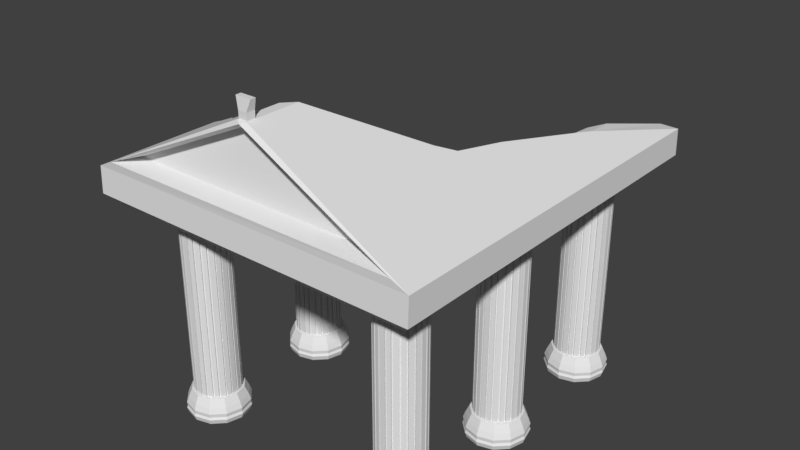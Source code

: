 # Source: Parth2.blend  (saved by Blender 2.79.0; exported with 4.5.12 LTS)
import bpy
from mathutils import Matrix  # noqa: F401  (used for matrix-valued properties, if any)

bpy.ops.wm.read_factory_settings(use_empty=True)
scene = bpy.context.scene
scene.name = 'Scene'

# ---- collections
col_collection_1 = bpy.data.collections.new('Collection 1'); scene.collection.children.link(col_collection_1)

# ---- world
world_world = bpy.data.worlds.new('World'); scene.world = world_world
world_world.color = (0.05088, 0.05088, 0.05088)
world_world.use_sun_shadow = False
world_world.sun_shadow_jitter_overblur = 0.0
world_world.cycles.sampling_method = 'MANUAL'

# ---- meshes
me_cylinder_000 = bpy.data.meshes.new('Cylinder.000')
me_cylinder_000.from_pydata([(0.6313, -0.2366, 16.48), (0.6313, -1.032, 33.54), (0.6313, -0.2366, 30.19), (1.131, -0.2366, 28.35), (1.497, -0.2366, 23.33), (1.631, -0.2366, 16.48), (1.497, -0.2366, 9.62), (1.131, -0.2366, 4.601), (0.6313, -0.2366, 2.764), (0.1313, -0.2366, 4.601), (-0.2347, -0.2366, 9.62), (-0.3687, -0.2366, 16.48), (-0.2347, -0.2366, 23.33), (0.1313, -0.2366, 28.35), (0.6313, -0.9369, 32.98), (1.233, -0.9369, 30.77), (1.674, -0.9369, 24.73), (1.835, -0.9369, 16.48), (1.674, -0.9369, 8.221), (1.233, -0.9369, 2.179), (0.6313, -0.9369, -0.0328), (0.02928, -0.9369, 2.179), (-0.4114, -0.9369, 8.221), (-0.5727, -0.9369, 16.48), (-0.4114, -0.9369, 24.73), (0.02927, -0.9369, 30.77), (0.6313, -1.328, 30.86), (1.254, -1.032, 31.26), (1.709, -1.032, 25.01), (1.876, -1.032, 16.48), (1.709, -1.032, 7.94), (1.254, -1.032, 1.693), (0.6313, -1.032, -0.5943), (0.008798, -1.032, 1.693), (-0.4469, -1.032, 7.94), (-0.6137, -1.032, 16.48), (-0.4469, -1.032, 25.01), (0.008796, -1.032, 31.26), (0.6313, -1.234, 32.59), (1.219, -1.234, 30.43), (1.649, -1.234, 24.53), (1.806, -1.234, 16.48), (1.649, -1.234, 8.42), (1.219, -1.234, 2.523), (0.6313, -1.234, 0.3644), (0.04376, -1.234, 2.523), (-0.3863, -1.234, 8.42), (-0.5438, -1.234, 16.48), (-0.3863, -1.234, 24.53), (0.04376, -1.234, 30.43), (0.6313, -1.328, 16.48), (1.156, -1.328, 28.93), (1.54, -1.328, 23.67), (1.68, -1.328, 16.48), (1.54, -1.328, 9.283), (1.156, -1.328, 4.018), (0.6313, -1.328, 2.091), (0.1067, -1.328, 4.018), (-0.2773, -1.328, 9.283), (-0.4178, -1.328, 16.48), (-0.2773, -1.328, 23.67), (0.1067, -1.328, 28.93), (0.6313, -0.5615, 32.24), (0.6313, -0.7847, 33.35), (1.247, -0.7847, 31.09), (1.206, -0.5615, 30.13), (1.697, -0.7847, 24.91), (1.627, -0.5615, 24.36), (1.862, -0.7847, 16.48), (1.781, -0.5615, 16.48), (1.697, -0.7847, 8.038), (1.627, -0.5615, 8.591), (1.247, -0.7847, 1.862), (1.206, -0.5615, 2.82), (0.6313, -0.7847, -0.399), (0.6313, -0.5615, 0.7079), (0.01592, -0.7847, 1.862), (0.05629, -0.5615, 2.82), (-0.4346, -0.7847, 8.038), (-0.3646, -0.5615, 8.591), (-0.5994, -0.7847, 16.48), (-0.5187, -0.5615, 16.48), (-0.4346, -0.7847, 24.91), (-0.3646, -0.5615, 24.36), (0.01592, -0.7847, 31.09), (0.05629, -0.5615, 30.13), (0.6313, -0.2366, 16.48), (-0.2746, -0.2366, 17.84), (-0.2104, -0.2366, 17.75), (-0.143, -0.2366, 21.2), (-0.202, -0.2366, 21.55), (-0.2263, -0.2366, 20.75), (-0.1655, -0.2366, 20.45), (-0.2028, -0.2366, 18.55), (-0.2663, -0.2366, 18.7), (-0.1541, -0.2366, 22.69), (-0.2746, -0.2366, 16.48), (0.08511, -0.2366, 25.38), (-0.01657, -0.2366, 23.99), (-0.05238, -0.2366, 23.35), (0.1318, -0.2366, 25.87), (-0.1045, -0.2366, 23.87), (0.09372, -0.2366, 26.59), (0.1775, -0.2366, 27.25), (-0.06595, -0.2366, 24.56), (0.04349, -0.2366, 26.06), (0.09372, -0.2366, 6.419), (0.1318, -0.2366, 7.134), (-0.1045, -0.2366, 9.137), (-0.05238, -0.2366, 9.659), (0.08511, -0.2366, 7.625), (0.04349, -0.2366, 6.948), (-0.06595, -0.2366, 8.448), (-0.01657, -0.2366, 9.019), (0.1793, -0.2366, 5.742), (-0.1523, -0.2366, 10.27), (-0.2104, -0.2366, 15.26), (-0.2028, -0.2366, 14.46), (-0.2746, -0.2366, 15.17), (-0.143, -0.2366, 11.81), (-0.1655, -0.2366, 12.56), (-0.202, -0.2366, 11.45), (-0.2263, -0.2366, 12.26), (-0.2663, -0.2366, 14.31), (1.279, -0.2366, 23.99), (1.314, -0.2366, 23.35), (1.177, -0.2366, 25.38), (1.13, -0.2366, 25.87), (1.168, -0.2366, 26.59), (1.416, -0.2366, 22.69), (1.085, -0.2366, 27.25), (1.367, -0.2366, 23.87), (1.328, -0.2366, 24.56), (1.219, -0.2366, 26.06), (1.472, -0.2366, 17.75), (1.465, -0.2366, 18.55), (1.405, -0.2366, 21.2), (1.537, -0.2366, 16.48), (1.537, -0.2366, 17.84), (1.428, -0.2366, 20.45), (1.464, -0.2366, 21.55), (1.488, -0.2366, 20.75), (1.528, -0.2366, 18.7), (0.9408, -0.2366, 4.749), (0.7913, -0.2366, 4.2), (0.7286, -0.2366, 4.087), (0.7217, -0.2366, 4.967), (0.9189, -0.2366, 5.582), (0.78, -0.2366, 5.072), (0.9993, -0.2366, 5.082), (0.9732, -0.2366, 5.891), (0.6313, -0.2366, 4.087), (1.083, -0.2366, 5.745), (1.177, -0.2366, 7.625), (1.314, -0.2366, 9.659), (1.279, -0.2366, 9.019), (1.13, -0.2366, 7.134), (1.414, -0.2366, 10.28), (1.168, -0.2366, 6.419), (1.367, -0.2366, 9.137), (1.328, -0.2366, 8.448), (1.219, -0.2366, 6.948), (0.5404, -0.2366, 4.967), (0.3212, -0.2366, 4.749), (0.3431, -0.2366, 5.582), (0.5335, -0.2366, 4.087), (0.4707, -0.2366, 4.2), (0.2888, -0.2366, 5.891), (0.482, -0.2366, 5.072), (0.2627, -0.2366, 5.082), (1.464, -0.2366, 11.45), (1.472, -0.2366, 15.26), (1.537, -0.2366, 15.17), (1.405, -0.2366, 11.81), (1.465, -0.2366, 14.46), (1.428, -0.2366, 12.56), (1.488, -0.2366, 12.26), (1.528, -0.2366, 14.31), (0.5335, -0.2366, 28.92), (0.4707, -0.2366, 28.81), (0.2888, -0.2366, 27.12), (0.2627, -0.2366, 27.93), (0.3431, -0.2366, 27.42), (0.3212, -0.2366, 28.26), (0.482, -0.2366, 27.94), (0.5404, -0.2366, 28.04), (0.6313, -0.2366, 28.92), (0.7913, -0.2366, 28.81), (0.7286, -0.2366, 28.92), (0.7217, -0.2366, 28.04), (0.9993, -0.2366, 27.93), (0.9189, -0.2366, 27.42), (0.9408, -0.2366, 28.26), (0.78, -0.2366, 27.93), (0.9732, -0.2366, 27.12), (0.3431, 2.926, 27.42), (0.5404, 3.06, 28.04), (1.489, 3.089, 20.71), (1.488, 3.091, 20.75), (0.5335, 3.108, 28.92), (1.464, 3.127, 21.55), (0.1318, 2.73, 25.87), (0.08511, 2.678, 25.38), (0.482, 3.025, 27.94), (0.7217, 3.148, 28.04), (0.4707, 3.071, 28.81), (0.2888, 2.881, 27.12), (0.3212, 2.965, 28.26), (0.9189, 3.209, 27.42), (0.9732, 3.217, 27.12), (1.219, 3.274, 26.06), (1.177, 3.214, 25.38), (0.78, 3.171, 27.94), (0.7913, 3.228, 28.81), (0.04349, 2.698, 26.06), (1.405, 3.077, 21.2), (0.2627, 2.917, 27.93), (0.9408, 3.269, 28.26), (1.314, 3.16, 23.35), (1.13, 3.22, 25.87), (1.483, 3.087, 20.72), (1.415, 3.062, 20.85), (1.279, 3.181, 23.99), (1.328, 3.239, 24.56), (1.168, 3.281, 26.59), (0.7286, 3.204, 28.92), (0.09372, 2.754, 26.59), (1.367, 3.217, 23.87), (0.9993, 3.278, 27.93), (-0.1082, 2.488, 23.78), (-0.1045, 2.495, 23.87), (-0.06595, 2.555, 24.56), (-0.01657, 2.545, 23.99), (-0.03588, 2.515, 23.64), (-0.09274, 2.494, 23.75), (1.328, 3.481, 8.448), (1.279, 3.446, 9.019), (0.2627, 3.275, 5.082), (1.367, 3.468, 9.137), (1.405, 3.384, 11.81), (1.428, 3.364, 12.56), (0.482, 3.343, 5.072), (1.528, 3.332, 14.31), (1.528, 3.174, 18.7), (1.472, 3.28, 15.26), (-0.06595, 3.053, 8.448), (0.09372, 3.175, 6.419), (0.78, 3.435, 5.072), (1.465, 3.307, 14.46), (1.219, 3.502, 6.948), (0.08511, 3.129, 7.625), (0.9408, 3.496, 4.749), (0.04349, 3.141, 6.948), (1.428, 3.08, 20.45), (-0.2663, 2.623, 18.7), (-0.2263, 2.561, 20.75), (-0.1045, 3.017, 9.137), (-0.05238, 3.014, 9.659), (-0.143, 2.571, 21.2), (0.7913, 3.47, 4.2), (-0.202, 2.54, 21.55), (-0.2663, 2.781, 14.31), (0.5404, 3.365, 4.967), (0.9189, 3.459, 5.582), (1.177, 3.465, 7.625), (1.13, 3.468, 7.134), (-0.2746, 2.747, 15.17), (-0.2746, 2.651, 17.84), (0.4707, 3.371, 4.2), (0.2888, 3.254, 5.891), (0.9732, 3.465, 5.891), (1.314, 3.434, 9.659), (1.464, 3.415, 11.45), (-0.2028, 2.648, 18.55), (1.168, 3.505, 6.419), (0.7286, 3.454, 4.087), (0.1318, 3.161, 7.134), (0.7217, 3.421, 4.967), (1.488, 3.394, 12.26), (0.5335, 3.394, 4.087), (0.3212, 3.305, 4.749), (0.3431, 3.282, 5.582), (-0.2028, 2.795, 14.46), (0.9993, 3.502, 5.082), (1.537, 3.304, 15.17), (-0.1655, 2.875, 12.56), (-0.1655, 2.591, 20.45), (-0.01657, 3.048, 9.019), (1.465, 3.16, 18.55), (-0.143, 2.909, 11.81), (-0.2104, 2.764, 15.26), (-0.05238, 2.521, 23.35), (-0.2263, 2.867, 12.26), (1.472, 3.191, 17.75), (-0.202, 2.903, 11.45), (-0.2104, 2.674, 17.75), (1.537, 3.207, 17.84), (-2.968, 8.436, -54.22), (-8.049, 8.388, 41.86), (-6.74, 7.48, 10.18), (-3.108, 11.23, -66.6), (-1.017, 9.266, -49.54), (0.8556, 7.443, -40.49), (2.09, 7.866, -31.24), (-7.975, 9.025, 71.0), (-8.869, 9.216, -78.81), (-3.615, 11.65, -74.12), (1.639, 9.216, -78.81), (-10.32, 8.736, 122.4), (-9.66, 9.036, -88.26), (-10.32, 8.736, -87.98), (2.419, 9.041, -88.54), (3.094, 8.716, -88.0), (-10.32, 7.687, -88.6), (-9.904, 7.268, -83.1), (-9.904, 7.268, 117.6), (-10.32, 7.687, 123.1), (3.094, 7.687, -88.61), (2.674, 7.268, -83.1), (-3.813, 11.9, -81.62), (-3.417, 11.9, -81.62), (-3.615, 11.83, -83.38), (-3.443, 12.17, -81.07), (-3.443, 11.83, -81.07), (-3.443, 11.83, -76.37), (-3.443, 12.17, -76.37), (-3.786, 11.83, -81.07), (-3.786, 12.17, -81.07), (-3.786, 11.83, -76.37), (-3.786, 12.17, -76.37), (-3.302, 12.6, -77.27), (-3.926, 12.6, -77.27), (-3.302, 12.6, -80.17), (-3.926, 12.6, -80.17), (-6.894, 10.4, -14.11), (-3.813, 11.9, -52.07), (-3.431, 11.9, -57.86), (-7.392, 10.16, -6.136), (-6.636, 7.268, -0.06534), (-3.157, 11.77, -66.24), (-3.417, 11.9, -58.32), (-1.816, 11.11, -56.38), (0.9789, 9.748, -35.97), (1.518, 9.485, -32.64), (1.915, 9.291, -28.75), (3.094, 8.715, -18.08), (3.094, 8.254, -19.49), (-8.719, 9.515, 64.16), (-8.886, 9.434, 71.51), (-8.454, 9.312, 77.72), (-7.775, 9.973, 18.99), (-6.937, 7.268, 76.39), (-8.654, 7.994, 122.9), (-9.595, 8.736, 122.4), (-9.613, 8.748, 122.5), (-9.612, 8.75, 122.4), (-8.651, 9.217, 90.93), (-6.739, 7.268, 103.3), (-7.3, 7.268, 114.6), (-6.61, 7.268, 97.7), (-8.616, 7.687, 123.1), (-7.862, 7.268, 117.6), (0.02606, 10.21, -51.48), (0.3106, 10.07, -39.72), (0.0601, 9.297, -42.59), (-3.119, 10.16, -45.26), (-3.425, 9.653, -32.0), (-3.576, 9.317, -25.53), (-0.509, 7.735, -34.14), (-0.674, 8.008, -34.11), (-2.23, 9.461, -40.71), (-0.09929, 10.28, -53.67), (-1.325, 10.87, -52.44), (-0.5783, 9.604, -46.18), (-0.1932, 9.143, -44.46), (-4.81, 7.268, -22.42), (-5.157, 7.268, -13.25), (-3.209, 7.268, -31.34), (-1.906, 7.268, -48.83), (-1.544, 7.268, -45.48), (-0.9387, 7.343, -39.6), (-0.4484, 7.607, -34.06), (-0.3334, 7.413, -34.4), (-0.3312, 7.445, -34.18), (-0.3111, 7.415, -34.19), (-7.356, 8.634, 14.79), (-7.64, 8.601, 47.29), (-7.666, 8.604, 51.92), (-7.298, 8.169, 23.09), (-7.074, 7.676, 26.75), (-7.04, 7.268, 34.56), (-6.68, 7.268, 23.28), (-7.463, 7.268, 50.29), (-7.565, 8.361, 69.38), (-7.627, 8.39, 64.59), (-7.435, 7.268, 69.28), (-6.984, 7.268, 73.38), (-6.993, 7.297, 72.73), (-6.744, 7.354, 88.97), (-6.743, 7.352, 88.94), (-6.963, 7.303, 74.69), (-6.743, 7.353, 88.96), (-8.235, -0.2366, 90.51), (-8.235, -1.032, 107.6), (-8.235, -0.2366, 104.2), (-7.735, -0.2366, 102.4), (-7.369, -0.2366, 97.37), (-7.235, -0.2366, 90.51), (-7.369, -0.2366, 83.66), (-7.735, -0.2366, 78.64), (-8.235, -0.2366, 76.8), (-8.735, -0.2366, 78.64), (-9.101, -0.2366, 83.66), (-9.235, -0.2366, 90.51), (-9.101, -0.2366, 97.37), (-8.735, -0.2366, 102.4), (-8.235, -0.9369, 107.0), (-7.633, -0.9369, 104.8), (-7.192, -0.9369, 98.77), (-7.031, -0.9369, 90.51), (-7.192, -0.9369, 82.26), (-7.633, -0.9369, 76.22), (-8.235, -0.9369, 74.0), (-8.837, -0.9369, 76.22), (-9.278, -0.9369, 82.26), (-9.439, -0.9369, 90.51), (-9.278, -0.9369, 98.77), (-8.837, -0.9369, 104.8), (-8.235, -1.328, 104.9), (-7.613, -1.032, 105.3), (-7.157, -1.032, 99.05), (-6.99, -1.032, 90.51), (-7.157, -1.032, 81.98), (-7.613, -1.032, 75.73), (-8.235, -1.032, 73.44), (-8.858, -1.032, 75.73), (-9.313, -1.032, 81.98), (-9.48, -1.032, 90.51), (-9.313, -1.032, 99.05), (-8.858, -1.032, 105.3), (-8.235, -1.234, 106.6), (-7.648, -1.234, 104.5), (-7.218, -1.234, 98.57), (-7.06, -1.234, 90.51), (-7.218, -1.234, 82.46), (-7.648, -1.234, 76.56), (-8.235, -1.234, 74.4), (-8.823, -1.234, 76.56), (-9.253, -1.234, 82.46), (-9.41, -1.234, 90.51), (-9.253, -1.234, 98.57), (-8.823, -1.234, 104.5), (-8.235, -1.328, 90.51), (-7.711, -1.328, 103.0), (-7.327, -1.328, 97.7), (-7.186, -1.328, 90.51), (-7.327, -1.328, 83.32), (-7.711, -1.328, 78.06), (-8.235, -1.328, 76.13), (-8.76, -1.328, 78.06), (-9.144, -1.328, 83.32), (-9.284, -1.328, 90.51), (-9.144, -1.328, 97.7), (-8.76, -1.328, 103.0), (-8.235, -0.5615, 106.3), (-8.235, -0.7847, 107.4), (-7.62, -0.7847, 105.1), (-7.66, -0.5615, 104.2), (-7.169, -0.7847, 98.95), (-7.239, -0.5615, 98.4), (-7.004, -0.7847, 90.51), (-7.085, -0.5615, 90.51), (-7.169, -0.7847, 82.08), (-7.239, -0.5615, 82.63), (-7.62, -0.7847, 75.9), (-7.66, -0.5615, 76.86), (-8.235, -0.7847, 73.64), (-8.235, -0.5615, 74.75), (-8.85, -0.7847, 75.9), (-8.81, -0.5615, 76.86), (-9.301, -0.7847, 82.08), (-9.231, -0.5615, 82.63), (-9.466, -0.7847, 90.51), (-9.385, -0.5615, 90.51), (-9.301, -0.7847, 98.95), (-9.231, -0.5615, 98.4), (-8.85, -0.7847, 105.1), (-8.81, -0.5615, 104.2), (-8.235, 6.549, 90.51), (-8.235, 7.345, 107.6), (-8.235, 6.549, 104.2), (-8.735, 6.549, 102.4), (-9.101, 6.549, 97.37), (-9.235, 6.549, 90.51), (-9.101, 6.549, 83.66), (-8.735, 6.549, 78.64), (-8.235, 6.549, 76.8), (-7.735, 6.549, 78.64), (-7.369, 6.549, 83.66), (-7.235, 6.549, 90.51), (-7.369, 6.549, 97.37), (-7.735, 6.549, 102.4), (-8.235, 7.25, 107.0), (-8.837, 7.25, 104.8), (-9.278, 7.25, 98.77), (-9.439, 7.25, 90.51), (-9.278, 7.25, 82.26), (-8.837, 7.25, 76.22), (-8.235, 7.25, 74.0), (-7.633, 7.25, 76.22), (-7.192, 7.25, 82.26), (-7.031, 7.25, 90.51), (-7.192, 7.25, 98.77), (-7.633, 7.25, 104.8), (-8.235, 7.64, 104.9), (-8.858, 7.345, 105.3), (-9.313, 7.345, 99.05), (-9.48, 7.345, 90.51), (-9.313, 7.345, 81.98), (-8.858, 7.345, 75.73), (-8.235, 7.345, 73.44), (-7.613, 7.345, 75.73), (-7.157, 7.345, 81.98), (-6.99, 7.345, 90.51), (-7.157, 7.345, 99.05), (-7.613, 7.345, 105.3), (-8.235, 7.547, 106.6), (-8.823, 7.547, 104.5), (-9.253, 7.547, 98.57), (-9.41, 7.547, 90.51), (-9.253, 7.547, 82.46), (-8.823, 7.547, 76.56), (-8.235, 7.547, 74.4), (-7.648, 7.547, 76.56), (-7.218, 7.547, 82.46), (-7.06, 7.547, 90.51), (-7.218, 7.547, 98.57), (-7.648, 7.547, 104.5), (-8.235, 7.64, 90.51), (-8.76, 7.64, 103.0), (-9.144, 7.64, 97.7), (-9.284, 7.64, 90.51), (-9.144, 7.64, 83.32), (-8.76, 7.64, 78.06), (-8.235, 7.64, 76.13), (-7.711, 7.64, 78.06), (-7.327, 7.64, 83.32), (-7.186, 7.64, 90.51), (-7.327, 7.64, 97.7), (-7.711, 7.64, 103.0), (-8.235, 6.874, 106.3), (-8.235, 7.098, 107.4), (-8.85, 7.098, 105.1), (-8.81, 6.874, 104.2), (-9.301, 7.098, 98.95), (-9.231, 6.874, 98.4), (-9.466, 7.098, 90.51), (-9.385, 6.874, 90.51), (-9.301, 7.098, 82.08), (-9.231, 6.874, 82.63), (-8.85, 7.098, 75.9), (-8.81, 6.874, 76.86), (-8.235, 7.098, 73.64), (-8.235, 6.874, 74.75), (-7.62, 7.098, 75.9), (-7.66, 6.874, 76.86), (-7.169, 7.098, 82.08), (-7.239, 6.874, 82.63), (-7.004, 7.098, 90.51), (-7.085, 6.874, 90.51), (-7.169, 7.098, 98.95), (-7.239, 6.874, 98.4), (-7.62, 7.098, 105.1), (-7.66, 6.874, 104.2), (-8.235, -0.2366, 90.51), (-8.235, 6.592, 90.51), (-8.773, 6.592, 80.46), (-8.919, 6.592, 83.7), (-8.823, 6.592, 80.99), (-8.687, 6.592, 79.78), (-9.019, 6.592, 84.31), (-8.971, 6.592, 83.17), (-8.781, 6.592, 81.66), (-8.932, 6.592, 82.49), (-8.735, 6.592, 81.17), (-8.883, 6.592, 83.06), (-9.032, 6.592, 86.59), (-9.068, 6.592, 85.49), (-9.093, 6.592, 86.29), (-9.141, 6.592, 90.51), (-9.141, 6.592, 89.2), (-9.133, 6.592, 88.34), (-9.077, 6.592, 89.3), (-9.009, 6.592, 85.85), (-9.069, 6.592, 88.5), (-8.075, 6.592, 78.24), (-7.926, 6.592, 78.79), (-7.867, 6.592, 79.12), (-7.783, 6.592, 79.78), (-8.235, 6.592, 78.12), (-8.138, 6.592, 78.12), (-7.948, 6.592, 79.62), (-8.145, 6.592, 79.0), (-8.086, 6.592, 79.11), (-7.893, 6.592, 79.93), (-7.402, 6.592, 85.49), (-7.338, 6.592, 88.34), (-7.33, 6.592, 89.2), (-7.402, 6.592, 88.5), (-7.378, 6.592, 86.29), (-7.33, 6.592, 90.51), (-7.452, 6.592, 84.31), (-7.439, 6.592, 86.59), (-7.461, 6.592, 85.85), (-7.394, 6.592, 89.3), (-8.545, 6.592, 78.79), (-8.396, 6.592, 78.24), (-8.604, 6.592, 79.12), (-8.578, 6.592, 79.93), (-8.523, 6.592, 79.62), (-8.333, 6.592, 78.12), (-8.384, 6.592, 79.11), (-8.326, 6.592, 79.0), (-7.538, 6.592, 82.49), (-7.5, 6.592, 83.17), (-7.648, 6.592, 80.99), (-7.698, 6.592, 80.46), (-7.588, 6.592, 83.06), (-7.552, 6.592, 83.7), (-7.689, 6.592, 81.66), (-7.736, 6.592, 81.17), (-9.093, 6.592, 94.79), (-9.141, 6.592, 91.88), (-9.068, 6.592, 95.59), (-9.069, 6.592, 92.58), (-9.133, 6.592, 92.74), (-9.009, 6.592, 95.23), (-9.021, 6.592, 96.73), (-9.032, 6.592, 94.49), (-9.077, 6.592, 91.78), (-7.402, 6.592, 95.59), (-7.394, 6.592, 91.78), (-7.338, 6.592, 92.74), (-7.439, 6.592, 94.49), (-7.378, 6.592, 94.79), (-7.33, 6.592, 91.88), (-7.45, 6.592, 96.73), (-7.402, 6.592, 92.58), (-7.461, 6.592, 95.23), (-8.735, 6.592, 99.91), (-8.823, 6.592, 100.1), (-8.781, 6.592, 99.42), (-8.773, 6.592, 100.6), (-8.971, 6.592, 97.91), (-8.883, 6.592, 98.03), (-8.932, 6.592, 98.6), (-8.689, 6.592, 101.3), (-8.919, 6.592, 97.39), (-8.545, 6.592, 102.3), (-8.326, 6.592, 102.1), (-8.333, 6.592, 103.0), (-8.604, 6.592, 102.0), (-8.396, 6.592, 102.8), (-8.235, 6.592, 103.0), (-8.523, 6.592, 101.5), (-8.384, 6.592, 102.0), (-8.578, 6.592, 101.2), (-7.5, 6.592, 97.91), (-7.538, 6.592, 98.6), (-7.648, 6.592, 100.1), (-7.698, 6.592, 100.6), (-7.781, 6.592, 101.3), (-7.552, 6.592, 97.39), (-7.588, 6.592, 98.03), (-7.736, 6.592, 99.91), (-7.689, 6.592, 99.42), (-8.075, 6.592, 102.8), (-8.086, 6.592, 102.0), (-7.926, 6.592, 102.3), (-7.893, 6.592, 101.2), (-7.867, 6.592, 102.0), (-8.138, 6.592, 103.0), (-8.145, 6.592, 102.1), (-7.948, 6.592, 101.5), (-9.141, -0.2366, 91.88), (-9.077, -0.2366, 91.78), (-9.009, -0.2366, 95.23), (-9.068, -0.2366, 95.59), (-9.093, -0.2366, 94.79), (-9.032, -0.2366, 94.49), (-9.069, -0.2366, 92.58), (-9.133, -0.2366, 92.74), (-9.021, -0.2366, 96.73), (-9.141, -0.2366, 90.51), (-8.781, -0.2366, 99.42), (-8.883, -0.2366, 98.03), (-8.919, -0.2366, 97.39), (-8.735, -0.2366, 99.91), (-8.971, -0.2366, 97.91), (-8.773, -0.2366, 100.6), (-8.689, -0.2366, 101.3), (-8.932, -0.2366, 98.6), (-8.823, -0.2366, 100.1), (-8.773, -0.2366, 80.46), (-8.735, -0.2366, 81.17), (-8.971, -0.2366, 83.17), (-8.919, -0.2366, 83.7), (-8.781, -0.2366, 81.66), (-8.823, -0.2366, 80.99), (-8.932, -0.2366, 82.49), (-8.883, -0.2366, 83.06), (-8.687, -0.2366, 79.78), (-9.019, -0.2366, 84.31), (-9.077, -0.2366, 89.3), (-9.069, -0.2366, 88.5), (-9.141, -0.2366, 89.2), (-9.009, -0.2366, 85.85), (-9.032, -0.2366, 86.59), (-9.068, -0.2366, 85.49), (-9.093, -0.2366, 86.29), (-9.133, -0.2366, 88.34), (-7.588, -0.2366, 98.03), (-7.552, -0.2366, 97.39), (-7.69, -0.2366, 99.42), (-7.736, -0.2366, 99.91), (-7.698, -0.2366, 100.6), (-7.45, -0.2366, 96.73), (-7.781, -0.2366, 101.3), (-7.5, -0.2366, 97.91), (-7.538, -0.2366, 98.6), (-7.648, -0.2366, 100.1), (-7.394, -0.2366, 91.78), (-7.402, -0.2366, 92.58), (-7.461, -0.2366, 95.23), (-7.33, -0.2366, 90.51), (-7.33, -0.2366, 91.88), (-7.439, -0.2366, 94.49), (-7.402, -0.2366, 95.59), (-7.378, -0.2366, 94.79), (-7.338, -0.2366, 92.74), (-7.926, -0.2366, 78.79), (-8.075, -0.2366, 78.24), (-8.138, -0.2366, 78.12), (-8.145, -0.2366, 79.0), (-7.948, -0.2366, 79.62), (-8.086, -0.2366, 79.11), (-7.867, -0.2366, 79.12), (-7.893, -0.2366, 79.93), (-8.235, -0.2366, 78.12), (-7.783, -0.2366, 79.78), (-7.69, -0.2366, 81.66), (-7.552, -0.2366, 83.7), (-7.588, -0.2366, 83.06), (-7.736, -0.2366, 81.17), (-7.452, -0.2366, 84.31), (-7.698, -0.2366, 80.46), (-7.5, -0.2366, 83.17), (-7.538, -0.2366, 82.49), (-7.648, -0.2366, 80.99), (-8.326, -0.2366, 79.0), (-8.545, -0.2366, 78.79), (-8.523, -0.2366, 79.62), (-8.333, -0.2366, 78.12), (-8.396, -0.2366, 78.24), (-8.578, -0.2366, 79.93), (-8.384, -0.2366, 79.11), (-8.604, -0.2366, 79.12), (-7.402, -0.2366, 85.49), (-7.394, -0.2366, 89.3), (-7.33, -0.2366, 89.2), (-7.461, -0.2366, 85.85), (-7.402, -0.2366, 88.5), (-7.439, -0.2366, 86.59), (-7.378, -0.2366, 86.29), (-7.338, -0.2366, 88.34), (-8.333, -0.2366, 103.0), (-8.396, -0.2366, 102.8), (-8.578, -0.2366, 101.2), (-8.604, -0.2366, 102.0), (-8.523, -0.2366, 101.5), (-8.545, -0.2366, 102.3), (-8.384, -0.2366, 102.0), (-8.326, -0.2366, 102.1), (-8.235, -0.2366, 103.0), (-8.075, -0.2366, 102.8), (-8.138, -0.2366, 103.0), (-8.145, -0.2366, 102.1), (-7.867, -0.2366, 102.0), (-7.948, -0.2366, 101.5), (-7.926, -0.2366, 102.3), (-8.086, -0.2366, 102.0), (-7.893, -0.2366, 101.2), (-8.235, -0.2366, -58.07), (-8.235, -1.032, -41.0), (-8.235, -0.2366, -44.36), (-7.735, -0.2366, -46.19), (-7.369, -0.2366, -51.21), (-7.235, -0.2366, -58.07), (-7.369, -0.2366, -64.92), (-7.735, -0.2366, -69.94), (-8.235, -0.2366, -71.78), (-8.735, -0.2366, -69.94), (-9.101, -0.2366, -64.92), (-9.235, -0.2366, -58.07), (-9.101, -0.2366, -51.21), (-8.735, -0.2366, -46.19), (-8.235, -0.9369, -41.56), (-7.633, -0.9369, -43.77), (-7.192, -0.9369, -49.81), (-7.031, -0.9369, -58.07), (-7.192, -0.9369, -66.32), (-7.633, -0.9369, -72.36), (-8.235, -0.9369, -74.57), (-8.837, -0.9369, -72.36), (-9.278, -0.9369, -66.32), (-9.439, -0.9369, -58.07), (-9.278, -0.9369, -49.81), (-8.837, -0.9369, -43.77), (-8.235, -1.328, -43.68), (-7.613, -1.032, -43.28), (-7.157, -1.032, -49.53), (-6.99, -1.032, -58.07), (-7.157, -1.032, -66.6), (-7.613, -1.032, -72.85), (-8.235, -1.032, -75.14), (-8.858, -1.032, -72.85), (-9.313, -1.032, -66.6), (-9.48, -1.032, -58.07), (-9.313, -1.032, -49.53), (-8.858, -1.032, -43.28), (-8.235, -1.234, -41.96), (-7.648, -1.234, -44.11), (-7.218, -1.234, -50.01), (-7.06, -1.234, -58.07), (-7.218, -1.234, -66.12), (-7.648, -1.234, -72.02), (-8.235, -1.234, -74.18), (-8.823, -1.234, -72.02), (-9.253, -1.234, -66.12), (-9.41, -1.234, -58.07), (-9.253, -1.234, -50.01), (-8.823, -1.234, -44.11), (-8.235, -1.328, -58.07), (-7.711, -1.328, -45.61), (-7.327, -1.328, -50.87), (-7.186, -1.328, -58.07), (-7.327, -1.328, -65.26), (-7.711, -1.328, -70.52), (-8.235, -1.328, -72.45), (-8.76, -1.328, -70.52), (-9.144, -1.328, -65.26), (-9.284, -1.328, -58.07), (-9.144, -1.328, -50.87), (-8.76, -1.328, -45.61), (-8.235, -0.5615, -42.3), (-8.235, -0.7847, -41.19), (-7.62, -0.7847, -43.45), (-7.66, -0.5615, -44.41), (-7.169, -0.7847, -49.63), (-7.239, -0.5615, -50.18), (-7.004, -0.7847, -58.07), (-7.085, -0.5615, -58.07), (-7.169, -0.7847, -66.5), (-7.239, -0.5615, -65.95), (-7.62, -0.7847, -72.68), (-7.66, -0.5615, -71.72), (-8.235, -0.7847, -74.94), (-8.235, -0.5615, -73.83), (-8.85, -0.7847, -72.68), (-8.81, -0.5615, -71.72), (-9.301, -0.7847, -66.5), (-9.231, -0.5615, -65.95), (-9.466, -0.7847, -58.07), (-9.385, -0.5615, -58.07), (-9.301, -0.7847, -49.63), (-9.231, -0.5615, -50.18), (-8.85, -0.7847, -43.45), (-8.81, -0.5615, -44.41), (-8.235, 6.549, -58.07), (-8.235, 7.345, -41.0), (-8.235, 6.549, -44.36), (-8.735, 6.549, -46.19), (-9.101, 6.549, -51.21), (-9.235, 6.549, -58.07), (-9.101, 6.549, -64.92), (-8.735, 6.549, -69.94), (-8.235, 6.549, -71.78), (-7.735, 6.549, -69.94), (-7.369, 6.549, -64.92), (-7.235, 6.549, -58.07), (-7.369, 6.549, -51.21), (-7.735, 6.549, -46.19), (-8.235, 7.25, -41.56), (-8.837, 7.25, -43.77), (-9.278, 7.25, -49.81), (-9.439, 7.25, -58.07), (-9.278, 7.25, -66.32), (-8.837, 7.25, -72.36), (-8.235, 7.25, -74.57), (-7.633, 7.25, -72.36), (-7.192, 7.25, -66.32), (-7.031, 7.25, -58.07), (-7.192, 7.25, -49.81), (-7.633, 7.25, -43.77), (-8.235, 7.64, -43.68), (-8.858, 7.345, -43.28), (-9.313, 7.345, -49.53), (-9.48, 7.345, -58.07), (-9.313, 7.345, -66.6), (-8.858, 7.345, -72.85), (-8.235, 7.345, -75.14), (-7.613, 7.345, -72.85), (-7.157, 7.345, -66.6), (-6.99, 7.345, -58.07), (-7.157, 7.345, -49.53), (-7.613, 7.345, -43.28), (-8.235, 7.547, -41.96), (-8.823, 7.547, -44.11), (-9.253, 7.547, -50.01), (-9.41, 7.547, -58.07), (-9.253, 7.547, -66.12), (-8.823, 7.547, -72.02), (-8.235, 7.547, -74.18), (-7.648, 7.547, -72.02), (-7.218, 7.547, -66.12), (-7.06, 7.547, -58.07), (-7.218, 7.547, -50.01), (-7.648, 7.547, -44.11), (-8.235, 7.64, -58.07), (-8.76, 7.64, -45.61), (-9.144, 7.64, -50.87), (-9.284, 7.64, -58.07), (-9.144, 7.64, -65.26), (-8.76, 7.64, -70.52), (-8.235, 7.64, -72.45), (-7.711, 7.64, -70.52), (-7.327, 7.64, -65.26), (-7.186, 7.64, -58.07), (-7.327, 7.64, -50.87), (-7.711, 7.64, -45.61), (-8.235, 6.874, -42.3), (-8.235, 7.098, -41.19), (-8.85, 7.098, -43.45), (-8.81, 6.874, -44.41), (-9.301, 7.098, -49.63), (-9.231, 6.874, -50.18), (-9.466, 7.098, -58.07), (-9.385, 6.874, -58.07), (-9.301, 7.098, -66.5), (-9.231, 6.874, -65.95), (-8.85, 7.098, -72.68), (-8.81, 6.874, -71.72), (-8.235, 7.098, -74.94), (-8.235, 6.874, -73.83), (-7.62, 7.098, -72.68), (-7.66, 6.874, -71.72), (-7.169, 7.098, -66.5), (-7.239, 6.874, -65.95), (-7.004, 7.098, -58.07), (-7.085, 6.874, -58.07), (-7.169, 7.098, -49.63), (-7.239, 6.874, -50.18), (-7.62, 7.098, -43.45), (-7.66, 6.874, -44.41), (-8.235, -0.2366, -58.07), (-8.235, 6.592, -58.07), (-8.773, 6.592, -68.12), (-8.919, 6.592, -64.88), (-8.823, 6.592, -67.59), (-8.687, 6.592, -68.8), (-9.019, 6.592, -64.27), (-8.971, 6.592, -65.4), (-8.781, 6.592, -66.92), (-8.932, 6.592, -66.09), (-8.735, 6.592, -67.41), (-8.883, 6.592, -65.52), (-9.032, 6.592, -61.98), (-9.068, 6.592, -63.09), (-9.093, 6.592, -62.29), (-9.141, 6.592, -58.07), (-9.141, 6.592, -59.38), (-9.133, 6.592, -60.24), (-9.077, 6.592, -59.28), (-9.009, 6.592, -62.73), (-9.069, 6.592, -60.08), (-8.075, 6.592, -70.34), (-7.926, 6.592, -69.79), (-7.867, 6.592, -69.46), (-7.783, 6.592, -68.8), (-8.235, 6.592, -70.45), (-8.138, 6.592, -70.45), (-7.948, 6.592, -68.96), (-8.145, 6.592, -69.57), (-8.086, 6.592, -69.47), (-7.893, 6.592, -68.65), (-7.402, 6.592, -63.09), (-7.338, 6.592, -60.24), (-7.33, 6.592, -59.38), (-7.402, 6.592, -60.08), (-7.378, 6.592, -62.29), (-7.33, 6.592, -58.07), (-7.452, 6.592, -64.27), (-7.439, 6.592, -61.98), (-7.461, 6.592, -62.73), (-7.394, 6.592, -59.28), (-8.545, 6.592, -69.79), (-8.396, 6.592, -70.34), (-8.604, 6.592, -69.46), (-8.578, 6.592, -68.65), (-8.523, 6.592, -68.96), (-8.333, 6.592, -70.45), (-8.384, 6.592, -69.47), (-8.326, 6.592, -69.57), (-7.538, 6.592, -66.09), (-7.5, 6.592, -65.4), (-7.648, 6.592, -67.59), (-7.698, 6.592, -68.12), (-7.588, 6.592, -65.52), (-7.552, 6.592, -64.88), (-7.689, 6.592, -66.92), (-7.736, 6.592, -67.41), (-9.093, 6.592, -53.79), (-9.141, 6.592, -56.7), (-9.068, 6.592, -52.99), (-9.069, 6.592, -56.0), (-9.133, 6.592, -55.84), (-9.009, 6.592, -53.35), (-9.021, 6.592, -51.85), (-9.032, 6.592, -54.09), (-9.077, 6.592, -56.79), (-7.402, 6.592, -52.99), (-7.394, 6.592, -56.79), (-7.338, 6.592, -55.84), (-7.439, 6.592, -54.09), (-7.378, 6.592, -53.79), (-7.33, 6.592, -56.7), (-7.45, 6.592, -51.85), (-7.402, 6.592, -56.0), (-7.461, 6.592, -53.35), (-8.735, 6.592, -48.67), (-8.823, 6.592, -48.48), (-8.781, 6.592, -49.16), (-8.773, 6.592, -47.95), (-8.971, 6.592, -50.67), (-8.883, 6.592, -50.55), (-8.932, 6.592, -49.98), (-8.689, 6.592, -47.29), (-8.919, 6.592, -51.19), (-8.545, 6.592, -46.28), (-8.326, 6.592, -46.5), (-8.333, 6.592, -45.62), (-8.604, 6.592, -46.62), (-8.396, 6.592, -45.73), (-8.235, 6.592, -45.62), (-8.523, 6.592, -47.12), (-8.384, 6.592, -46.61), (-8.578, 6.592, -47.43), (-7.5, 6.592, -50.67), (-7.538, 6.592, -49.98), (-7.648, 6.592, -48.48), (-7.698, 6.592, -47.95), (-7.781, 6.592, -47.29), (-7.552, 6.592, -51.19), (-7.588, 6.592, -50.55), (-7.736, 6.592, -48.67), (-7.689, 6.592, -49.16), (-8.075, 6.592, -45.73), (-8.086, 6.592, -46.61), (-7.926, 6.592, -46.28), (-7.893, 6.592, -47.43), (-7.867, 6.592, -46.62), (-8.138, 6.592, -45.62), (-8.145, 6.592, -46.5), (-7.948, 6.592, -47.12), (-9.141, -0.2366, -56.7), (-9.077, -0.2366, -56.79), (-9.009, -0.2366, -53.35), (-9.068, -0.2366, -52.99), (-9.093, -0.2366, -53.79), (-9.032, -0.2366, -54.09), (-9.069, -0.2366, -56.0), (-9.133, -0.2366, -55.84), (-9.021, -0.2366, -51.85), (-9.141, -0.2366, -58.07), (-8.781, -0.2366, -49.16), (-8.883, -0.2366, -50.55), (-8.919, -0.2366, -51.19), (-8.735, -0.2366, -48.67), (-8.971, -0.2366, -50.67), (-8.773, -0.2366, -47.95), (-8.689, -0.2366, -47.29), (-8.932, -0.2366, -49.98), (-8.823, -0.2366, -48.48), (-8.773, -0.2366, -68.12), (-8.735, -0.2366, -67.41), (-8.971, -0.2366, -65.4), (-8.919, -0.2366, -64.88), (-8.781, -0.2366, -66.92), (-8.823, -0.2366, -67.59), (-8.932, -0.2366, -66.09), (-8.883, -0.2366, -65.52), (-8.687, -0.2366, -68.8), (-9.019, -0.2366, -64.27), (-9.077, -0.2366, -59.28), (-9.069, -0.2366, -60.08), (-9.141, -0.2366, -59.38), (-9.009, -0.2366, -62.73), (-9.032, -0.2366, -61.98), (-9.068, -0.2366, -63.09), (-9.093, -0.2366, -62.29), (-9.133, -0.2366, -60.24), (-7.588, -0.2366, -50.55), (-7.552, -0.2366, -51.19), (-7.689, -0.2366, -49.16), (-7.736, -0.2366, -48.67), (-7.698, -0.2366, -47.95), (-7.45, -0.2366, -51.85), (-7.781, -0.2366, -47.29), (-7.5, -0.2366, -50.67), (-7.538, -0.2366, -49.98), (-7.648, -0.2366, -48.48), (-7.394, -0.2366, -56.79), (-7.402, -0.2366, -56.0), (-7.461, -0.2366, -53.35), (-7.33, -0.2366, -58.07), (-7.33, -0.2366, -56.7), (-7.439, -0.2366, -54.09), (-7.402, -0.2366, -52.99), (-7.378, -0.2366, -53.79), (-7.338, -0.2366, -55.84), (-7.926, -0.2366, -69.79), (-8.075, -0.2366, -70.34), (-8.138, -0.2366, -70.45), (-8.145, -0.2366, -69.57), (-7.948, -0.2366, -68.96), (-8.086, -0.2366, -69.47), (-7.867, -0.2366, -69.46), (-7.893, -0.2366, -68.65), (-8.235, -0.2366, -70.45), (-7.783, -0.2366, -68.8), (-7.689, -0.2366, -66.92), (-7.552, -0.2366, -64.88), (-7.588, -0.2366, -65.52), (-7.736, -0.2366, -67.41), (-7.452, -0.2366, -64.27), (-7.698, -0.2366, -68.12), (-7.5, -0.2366, -65.4), (-7.538, -0.2366, -66.09), (-7.648, -0.2366, -67.59), (-8.326, -0.2366, -69.57), (-8.545, -0.2366, -69.79), (-8.523, -0.2366, -68.96), (-8.333, -0.2366, -70.45), (-8.396, -0.2366, -70.34), (-8.578, -0.2366, -68.65), (-8.384, -0.2366, -69.47), (-8.604, -0.2366, -69.46), (-7.402, -0.2366, -63.09), (-7.394, -0.2366, -59.28), (-7.33, -0.2366, -59.38), (-7.461, -0.2366, -62.73), (-7.402, -0.2366, -60.08), (-7.439, -0.2366, -61.98), (-7.378, -0.2366, -62.29), (-7.338, -0.2366, -60.24), (-8.333, -0.2366, -45.62), (-8.396, -0.2366, -45.73), (-8.578, -0.2366, -47.43), (-8.604, -0.2366, -46.62), (-8.523, -0.2366, -47.12), (-8.545, -0.2366, -46.28), (-8.384, -0.2366, -46.61), (-8.326, -0.2366, -46.5), (-8.235, -0.2366, -45.62), (-8.075, -0.2366, -45.73), (-8.138, -0.2366, -45.62), (-8.145, -0.2366, -46.5), (-7.867, -0.2366, -46.62), (-7.948, -0.2366, -47.12), (-7.926, -0.2366, -46.28), (-8.086, -0.2366, -46.61), (-7.893, -0.2366, -47.43), (0.6313, -0.2366, -58.07), (0.6313, -1.032, -41.0), (0.6313, -0.2366, -44.36), (1.131, -0.2366, -46.19), (1.497, -0.2366, -51.21), (1.631, -0.2366, -58.07), (1.497, -0.2366, -64.92), (1.131, -0.2366, -69.94), (0.6313, -0.2366, -71.78), (0.1313, -0.2366, -69.94), (-0.2347, -0.2366, -64.92), (-0.3687, -0.2366, -58.07), (-0.2347, -0.2366, -51.21), (0.1313, -0.2366, -46.19), (0.6313, -0.9369, -41.56), (1.233, -0.9369, -43.77), (1.674, -0.9369, -49.81), (1.835, -0.9369, -58.07), (1.674, -0.9369, -66.32), (1.233, -0.9369, -72.36), (0.6313, -0.9369, -74.57), (0.02928, -0.9369, -72.36), (-0.4114, -0.9369, -66.32), (-0.5727, -0.9369, -58.07), (-0.4114, -0.9369, -49.81), (0.02928, -0.9369, -43.77), (0.6313, -1.328, -43.68), (1.254, -1.032, -43.28), (1.709, -1.032, -49.53), (1.876, -1.032, -58.07), (1.709, -1.032, -66.6), (1.254, -1.032, -72.85), (0.6313, -1.032, -75.14), (0.0088, -1.032, -72.85), (-0.4469, -1.032, -66.6), (-0.6137, -1.032, -58.07), (-0.4469, -1.032, -49.53), (0.008799, -1.032, -43.28), (0.6313, -1.234, -41.96), (1.219, -1.234, -44.11), (1.649, -1.234, -50.01), (1.806, -1.234, -58.07), (1.649, -1.234, -66.12), (1.219, -1.234, -72.02), (0.6313, -1.234, -74.18), (0.04376, -1.234, -72.02), (-0.3863, -1.234, -66.12), (-0.5438, -1.234, -58.07), (-0.3863, -1.234, -50.01), (0.04376, -1.234, -44.11), (0.6313, -1.328, -58.07), (1.156, -1.328, -45.61), (1.54, -1.328, -50.87), (1.68, -1.328, -58.07), (1.54, -1.328, -65.26), (1.156, -1.328, -70.52), (0.6313, -1.328, -72.45), (0.1067, -1.328, -70.52), (-0.2773, -1.328, -65.26), (-0.4178, -1.328, -58.07), (-0.2773, -1.328, -50.87), (0.1067, -1.328, -45.61), (0.6313, -0.5615, -42.3), (0.6313, -0.7847, -41.19), (1.247, -0.7847, -43.45), (1.206, -0.5615, -44.41), (1.697, -0.7847, -49.63), (1.627, -0.5615, -50.18), (1.862, -0.7847, -58.07), (1.781, -0.5615, -58.07), (1.697, -0.7847, -66.5), (1.627, -0.5615, -65.95), (1.247, -0.7847, -72.68), (1.206, -0.5615, -71.72), (0.6313, -0.7847, -74.94), (0.6313, -0.5615, -73.83), (0.01592, -0.7847, -72.68), (0.05629, -0.5615, -71.72), (-0.4346, -0.7847, -66.5), (-0.3646, -0.5615, -65.95), (-0.5994, -0.7847, -58.07), (-0.5187, -0.5615, -58.07), (-0.4346, -0.7847, -49.63), (-0.3646, -0.5615, -50.18), (0.01592, -0.7847, -43.45), (0.05629, -0.5615, -44.41), (0.6313, 6.549, -58.07), (0.6313, 7.345, -41.0), (0.6313, 6.549, -44.36), (0.1313, 6.549, -46.19), (-0.2347, 6.549, -51.21), (-0.3687, 6.549, -58.07), (-0.2347, 6.549, -64.92), (0.1313, 6.549, -69.94), (0.6313, 6.549, -71.78), (1.131, 6.549, -69.94), (1.497, 6.549, -64.92), (1.631, 6.549, -58.07), (1.497, 6.549, -51.21), (1.131, 6.549, -46.19), (0.6313, 7.25, -41.56), (0.02928, 7.25, -43.77), (-0.4114, 7.25, -49.81), (-0.5727, 7.25, -58.07), (-0.4114, 7.25, -66.32), (0.02928, 7.25, -72.36), (0.6313, 7.25, -74.57), (1.233, 7.25, -72.36), (1.674, 7.25, -66.32), (1.835, 7.25, -58.07), (1.674, 7.25, -49.81), (1.233, 7.25, -43.77), (0.6313, 7.64, -43.68), (0.008802, 7.345, -43.28), (-0.4469, 7.345, -49.53), (-0.6137, 7.345, -58.07), (-0.4469, 7.345, -66.6), (0.008803, 7.345, -72.85), (0.6313, 7.345, -75.14), (1.254, 7.345, -72.85), (1.709, 7.345, -66.6), (1.876, 7.345, -58.07), (1.709, 7.345, -49.53), (1.254, 7.345, -43.28), (0.6313, 7.547, -41.96), (0.04377, 7.547, -44.11), (-0.3863, 7.547, -50.01), (-0.5438, 7.547, -58.07), (-0.3863, 7.547, -66.12), (0.04377, 7.547, -72.02), (0.6313, 7.547, -74.18), (1.219, 7.547, -72.02), (1.649, 7.547, -66.12), (1.806, 7.547, -58.07), (1.649, 7.547, -50.01), (1.219, 7.547, -44.11), (0.6313, 7.64, -58.07), (0.1067, 7.64, -45.61), (-0.2773, 7.64, -50.87), (-0.4178, 7.64, -58.07), (-0.2773, 7.64, -65.26), (0.1067, 7.64, -70.52), (0.6313, 7.64, -72.45), (1.156, 7.64, -70.52), (1.54, 7.64, -65.26), (1.68, 7.64, -58.07), (1.54, 7.64, -50.87), (1.156, 7.64, -45.61), (0.6313, 6.874, -42.3), (0.6313, 7.098, -41.19), (0.01592, 7.098, -43.45), (0.05629, 6.874, -44.41), (-0.4346, 7.098, -49.63), (-0.3646, 6.874, -50.18), (-0.5994, 7.098, -58.07), (-0.5187, 6.874, -58.07), (-0.4346, 7.098, -66.5), (-0.3646, 6.874, -65.95), (0.01592, 7.098, -72.68), (0.05629, 6.874, -71.72), (0.6313, 7.098, -74.94), (0.6313, 6.874, -73.83), (1.247, 7.098, -72.68), (1.206, 6.874, -71.72), (1.697, 7.098, -66.5), (1.627, 6.874, -65.95), (1.862, 7.098, -58.07), (1.781, 6.874, -58.07), (1.697, 7.098, -49.63), (1.627, 6.874, -50.18), (1.247, 7.098, -43.45), (1.206, 6.874, -44.41), (0.6313, -0.2366, -58.07), (0.6313, 6.592, -58.07), (0.09373, 6.592, -68.12), (-0.05238, 6.592, -64.88), (0.04349, 6.592, -67.59), (0.1793, 6.592, -68.8), (-0.1523, 6.592, -64.27), (-0.1045, 6.592, -65.4), (0.08512, 6.592, -66.92), (-0.06594, 6.592, -66.09), (0.1318, 6.592, -67.41), (-0.01657, 6.592, -65.52), (-0.1655, 6.592, -61.98), (-0.202, 6.592, -63.09), (-0.2263, 6.592, -62.29), (-0.2746, 6.592, -58.07), (-0.2746, 6.592, -59.38), (-0.2663, 6.592, -60.24), (-0.2104, 6.592, -59.28), (-0.143, 6.592, -62.73), (-0.2028, 6.592, -60.08), (0.7913, 6.592, -70.34), (0.9408, 6.592, -69.79), (0.9993, 6.592, -69.46), (1.083, 6.592, -68.8), (0.6313, 6.592, -70.45), (0.7286, 6.592, -70.45), (0.9189, 6.592, -68.96), (0.7217, 6.592, -69.57), (0.78, 6.592, -69.47), (0.9732, 6.592, -68.65), (1.464, 6.592, -63.09), (1.528, 6.592, -60.24), (1.537, 6.592, -59.38), (1.465, 6.592, -60.08), (1.488, 6.592, -62.29), (1.537, 6.592, -58.07), (1.414, 6.592, -64.27), (1.428, 6.592, -61.98), (1.405, 6.592, -62.73), (1.472, 6.592, -59.28), (0.3212, 6.592, -69.79), (0.4707, 6.592, -70.34), (0.2627, 6.592, -69.46), (0.2888, 6.592, -68.65), (0.3431, 6.592, -68.96), (0.5335, 6.592, -70.45), (0.482, 6.592, -69.47), (0.5404, 6.592, -69.57), (1.328, 6.592, -66.09), (1.367, 6.592, -65.4), (1.219, 6.592, -67.59), (1.168, 6.592, -68.12), (1.279, 6.592, -65.52), (1.314, 6.592, -64.88), (1.177, 6.592, -66.92), (1.13, 6.592, -67.41), (-0.2263, 6.592, -53.79), (-0.2746, 6.592, -56.7), (-0.202, 6.592, -52.99), (-0.2028, 6.592, -56.0), (-0.2663, 6.592, -55.84), (-0.143, 6.592, -53.35), (-0.1541, 6.592, -51.85), (-0.1655, 6.592, -54.09), (-0.2104, 6.592, -56.79), (1.464, 6.592, -52.99), (1.472, 6.592, -56.79), (1.528, 6.592, -55.84), (1.428, 6.592, -54.09), (1.488, 6.592, -53.79), (1.537, 6.592, -56.7), (1.416, 6.592, -51.85), (1.465, 6.592, -56.0), (1.405, 6.592, -53.35), (0.1318, 6.592, -48.67), (0.04349, 6.592, -48.48), (0.08512, 6.592, -49.16), (0.09372, 6.592, -47.95), (-0.1045, 6.592, -50.67), (-0.01657, 6.592, -50.55), (-0.06594, 6.592, -49.98), (0.1775, 6.592, -47.29), (-0.05238, 6.592, -51.19), (0.3212, 6.592, -46.28), (0.5404, 6.592, -46.5), (0.5335, 6.592, -45.62), (0.2627, 6.592, -46.62), (0.4707, 6.592, -45.73), (0.6313, 6.592, -45.62), (0.3431, 6.592, -47.12), (0.482, 6.592, -46.61), (0.2888, 6.592, -47.43), (1.367, 6.592, -50.67), (1.328, 6.592, -49.98), (1.219, 6.592, -48.48), (1.168, 6.592, -47.95), (1.085, 6.592, -47.29), (1.314, 6.592, -51.19), (1.279, 6.592, -50.55), (1.13, 6.592, -48.67), (1.177, 6.592, -49.16), (0.7913, 6.592, -45.73), (0.78, 6.592, -46.61), (0.9408, 6.592, -46.28), (0.9732, 6.592, -47.43), (0.9993, 6.592, -46.62), (0.7286, 6.592, -45.62), (0.7217, 6.592, -46.5), (0.9189, 6.592, -47.12), (-0.2746, -0.2366, -56.7), (-0.2104, -0.2366, -56.79), (-0.143, -0.2366, -53.35), (-0.202, -0.2366, -52.99), (-0.2263, -0.2366, -53.79), (-0.1655, -0.2366, -54.09), (-0.2028, -0.2366, -56.0), (-0.2663, -0.2366, -55.84), (-0.1541, -0.2366, -51.85), (-0.2746, -0.2366, -58.07), (0.08511, -0.2366, -49.16), (-0.01657, -0.2366, -50.55), (-0.05238, -0.2366, -51.19), (0.1318, -0.2366, -48.67), (-0.1045, -0.2366, -50.67), (0.09372, -0.2366, -47.95), (0.1775, -0.2366, -47.29), (-0.06594, -0.2366, -49.98), (0.04349, -0.2366, -48.48), (0.09372, -0.2366, -68.12), (0.1318, -0.2366, -67.41), (-0.1045, -0.2366, -65.4), (-0.05238, -0.2366, -64.88), (0.08511, -0.2366, -66.92), (0.04349, -0.2366, -67.59), (-0.06594, -0.2366, -66.09), (-0.01657, -0.2366, -65.52), (0.1793, -0.2366, -68.8), (-0.1523, -0.2366, -64.27), (-0.2104, -0.2366, -59.28), (-0.2028, -0.2366, -60.08), (-0.2746, -0.2366, -59.38), (-0.143, -0.2366, -62.73), (-0.1655, -0.2366, -61.98), (-0.202, -0.2366, -63.09), (-0.2263, -0.2366, -62.29), (-0.2663, -0.2366, -60.24), (1.279, -0.2366, -50.55), (1.314, -0.2366, -51.19), (1.177, -0.2366, -49.16), (1.13, -0.2366, -48.67), (1.168, -0.2366, -47.95), (1.416, -0.2366, -51.85), (1.085, -0.2366, -47.29), (1.367, -0.2366, -50.67), (1.328, -0.2366, -49.98), (1.219, -0.2366, -48.48), (1.472, -0.2366, -56.79), (1.465, -0.2366, -56.0), (1.405, -0.2366, -53.35), (1.537, -0.2366, -58.07), (1.537, -0.2366, -56.7), (1.428, -0.2366, -54.09), (1.464, -0.2366, -52.99), (1.488, -0.2366, -53.79), (1.528, -0.2366, -55.84), (0.9408, -0.2366, -69.79), (0.7913, -0.2366, -70.34), (0.7286, -0.2366, -70.45), (0.7217, -0.2366, -69.57), (0.9189, -0.2366, -68.96), (0.78, -0.2366, -69.47), (0.9993, -0.2366, -69.46), (0.9732, -0.2366, -68.65), (0.6313, -0.2366, -70.45), (1.083, -0.2366, -68.8), (1.177, -0.2366, -66.92), (1.314, -0.2366, -64.88), (1.279, -0.2366, -65.52), (1.13, -0.2366, -67.41), (1.414, -0.2366, -64.27), (1.168, -0.2366, -68.12), (1.367, -0.2366, -65.4), (1.328, -0.2366, -66.09), (1.219, -0.2366, -67.59), (0.5404, -0.2366, -69.57), (0.3212, -0.2366, -69.79), (0.3431, -0.2366, -68.96), (0.5335, -0.2366, -70.45), (0.4707, -0.2366, -70.34), (0.2888, -0.2366, -68.65), (0.482, -0.2366, -69.47), (0.2627, -0.2366, -69.46), (1.464, -0.2366, -63.09), (1.472, -0.2366, -59.28), (1.537, -0.2366, -59.38), (1.405, -0.2366, -62.73), (1.465, -0.2366, -60.08), (1.428, -0.2366, -61.98), (1.488, -0.2366, -62.29), (1.528, -0.2366, -60.24), (0.5335, -0.2366, -45.62), (0.4707, -0.2366, -45.73), (0.2888, -0.2366, -47.43), (0.2627, -0.2366, -46.62), (0.3431, -0.2366, -47.12), (0.3212, -0.2366, -46.28), (0.482, -0.2366, -46.61), (0.5404, -0.2366, -46.5), (0.6313, -0.2366, -45.62), (0.7913, -0.2366, -45.73), (0.7286, -0.2366, -45.62), (0.7217, -0.2366, -46.5), (0.9993, -0.2366, -46.62), (0.9189, -0.2366, -47.12), (0.9408, -0.2366, -46.28), (0.78, -0.2366, -46.61), (0.9732, -0.2366, -47.43), (-8.235, -0.2366, 16.47), (-8.235, -1.032, 33.54), (-8.235, -0.2366, 30.19), (-7.735, -0.2366, 28.35), (-7.369, -0.2366, 23.33), (-7.235, -0.2366, 16.47), (-7.369, -0.2366, 9.62), (-7.735, -0.2366, 4.601), (-8.235, -0.2366, 2.764), (-8.735, -0.2366, 4.601), (-9.101, -0.2366, 9.62), (-9.235, -0.2366, 16.47), (-9.101, -0.2366, 23.33), (-8.735, -0.2366, 28.35), (-8.235, -0.9369, 32.98), (-7.633, -0.9369, 30.77), (-7.192, -0.9369, 24.73), (-7.031, -0.9369, 16.47), (-7.192, -0.9369, 8.221), (-7.633, -0.9369, 2.179), (-8.235, -0.9369, -0.03286), (-8.837, -0.9369, 2.179), (-9.278, -0.9369, 8.221), (-9.439, -0.9369, 16.47), (-9.278, -0.9369, 24.73), (-8.837, -0.9369, 30.77), (-8.235, -1.328, 30.86), (-7.613, -1.032, 31.26), (-7.157, -1.032, 25.01), (-6.99, -1.032, 16.47), (-7.157, -1.032, 7.94), (-7.613, -1.032, 1.692), (-8.235, -1.032, -0.5944), (-8.858, -1.032, 1.692), (-9.313, -1.032, 7.94), (-9.48, -1.032, 16.47), (-9.313, -1.032, 25.01), (-8.858, -1.032, 31.26), (-8.235, -1.234, 32.59), (-7.648, -1.234, 30.43), (-7.218, -1.234, 24.53), (-7.06, -1.234, 16.47), (-7.218, -1.234, 8.42), (-7.648, -1.234, 2.523), (-8.235, -1.234, 0.3644), (-8.823, -1.234, 2.523), (-9.253, -1.234, 8.42), (-9.41, -1.234, 16.47), (-9.253, -1.234, 24.53), (-8.823, -1.234, 30.43), (-8.235, -1.328, 16.47), (-7.711, -1.328, 28.93), (-7.327, -1.328, 23.67), (-7.186, -1.328, 16.47), (-7.327, -1.328, 9.283), (-7.711, -1.328, 4.018), (-8.235, -1.328, 2.091), (-8.76, -1.328, 4.018), (-9.144, -1.328, 9.283), (-9.284, -1.328, 16.47), (-9.144, -1.328, 23.67), (-8.76, -1.328, 28.93), (-8.235, -0.5615, 32.24), (-8.235, -0.7847, 33.35), (-7.62, -0.7847, 31.09), (-7.66, -0.5615, 30.13), (-7.169, -0.7847, 24.91), (-7.239, -0.5615, 24.36), (-7.004, -0.7847, 16.47), (-7.085, -0.5615, 16.47), (-7.169, -0.7847, 8.038), (-7.239, -0.5615, 8.591), (-7.62, -0.7847, 1.862), (-7.66, -0.5615, 2.82), (-8.235, -0.7847, -0.3991), (-8.235, -0.5615, 0.7079), (-8.85, -0.7847, 1.862), (-8.81, -0.5615, 2.82), (-9.301, -0.7847, 8.038), (-9.231, -0.5615, 8.591), (-9.466, -0.7847, 16.47), (-9.385, -0.5615, 16.47), (-9.301, -0.7847, 24.91), (-9.231, -0.5615, 24.36), (-8.85, -0.7847, 31.09), (-8.81, -0.5615, 30.13), (-8.235, 6.549, 16.47), (-8.235, 7.345, 33.54), (-8.235, 6.549, 30.19), (-8.735, 6.549, 28.35), (-9.101, 6.549, 23.33), (-9.235, 6.549, 16.47), (-9.101, 6.549, 9.62), (-8.735, 6.549, 4.601), (-8.235, 6.549, 2.764), (-7.735, 6.549, 4.601), (-7.369, 6.549, 9.62), (-7.235, 6.549, 16.47), (-7.369, 6.549, 23.33), (-7.735, 6.549, 28.35), (-8.235, 7.25, 32.98), (-8.837, 7.25, 30.77), (-9.278, 7.25, 24.73), (-9.439, 7.25, 16.47), (-9.278, 7.25, 8.221), (-8.837, 7.25, 2.179), (-8.235, 7.25, -0.03285), (-7.633, 7.25, 2.179), (-7.192, 7.25, 8.221), (-7.031, 7.25, 16.47), (-7.192, 7.25, 24.73), (-7.633, 7.25, 30.77), (-8.235, 7.64, 30.86), (-8.858, 7.345, 31.26), (-9.313, 7.345, 25.01), (-9.48, 7.345, 16.47), (-9.313, 7.345, 7.94), (-8.858, 7.345, 1.692), (-8.235, 7.345, -0.5944), (-7.613, 7.345, 1.692), (-7.157, 7.345, 7.94), (-6.99, 7.345, 16.47), (-7.157, 7.345, 25.01), (-7.613, 7.345, 31.26), (-8.235, 7.547, 32.59), (-8.823, 7.547, 30.43), (-9.253, 7.547, 24.53), (-9.41, 7.547, 16.47), (-9.253, 7.547, 8.42), (-8.823, 7.547, 2.523), (-8.235, 7.547, 0.3644), (-7.648, 7.547, 2.523), (-7.218, 7.547, 8.42), (-7.06, 7.547, 16.47), (-7.218, 7.547, 24.53), (-7.648, 7.547, 30.43), (-8.235, 7.64, 16.47), (-8.76, 7.64, 28.93), (-9.144, 7.64, 23.67), (-9.284, 7.64, 16.47), (-9.144, 7.64, 9.283), (-8.76, 7.64, 4.018), (-8.235, 7.64, 2.091), (-7.711, 7.64, 4.018), (-7.327, 7.64, 9.283), (-7.186, 7.64, 16.47), (-7.327, 7.64, 23.67), (-7.711, 7.64, 28.93), (-8.235, 6.874, 32.24), (-8.235, 7.098, 33.35), (-8.85, 7.098, 31.09), (-8.81, 6.874, 30.13), (-9.301, 7.098, 24.91), (-9.231, 6.874, 24.36), (-9.466, 7.098, 16.47), (-9.385, 6.874, 16.47), (-9.301, 7.098, 8.038), (-9.231, 6.874, 8.591), (-8.85, 7.098, 1.862), (-8.81, 6.874, 2.82), (-8.235, 7.098, -0.3991), (-8.235, 6.874, 0.7079), (-7.62, 7.098, 1.862), (-7.66, 6.874, 2.82), (-7.169, 7.098, 8.038), (-7.239, 6.874, 8.591), (-7.004, 7.098, 16.47), (-7.085, 6.874, 16.47), (-7.169, 7.098, 24.91), (-7.239, 6.874, 24.36), (-7.62, 7.098, 31.09), (-7.66, 6.874, 30.13), (-8.235, -0.2366, 16.47), (-8.235, 6.592, 16.47), (-8.773, 6.592, 6.419), (-8.919, 6.592, 9.659), (-8.823, 6.592, 6.948), (-8.687, 6.592, 5.742), (-9.019, 6.592, 10.27), (-8.971, 6.592, 9.137), (-8.781, 6.592, 7.625), (-8.932, 6.592, 8.448), (-8.735, 6.592, 7.134), (-8.883, 6.592, 9.019), (-9.032, 6.592, 12.56), (-9.068, 6.592, 11.45), (-9.093, 6.592, 12.26), (-9.141, 6.592, 16.47), (-9.141, 6.592, 15.17), (-9.133, 6.592, 14.31), (-9.077, 6.592, 15.26), (-9.009, 6.592, 11.81), (-9.069, 6.592, 14.46), (-8.075, 6.592, 4.2), (-7.926, 6.592, 4.749), (-7.867, 6.592, 5.082), (-7.783, 6.592, 5.745), (-8.235, 6.592, 4.087), (-8.138, 6.592, 4.087), (-7.948, 6.592, 5.582), (-8.145, 6.592, 4.967), (-8.086, 6.592, 5.072), (-7.893, 6.592, 5.891), (-7.402, 6.592, 11.45), (-7.338, 6.592, 14.31), (-7.33, 6.592, 15.17), (-7.402, 6.592, 14.46), (-7.378, 6.592, 12.26), (-7.33, 6.592, 16.47), (-7.452, 6.592, 10.28), (-7.439, 6.592, 12.56), (-7.461, 6.592, 11.81), (-7.394, 6.592, 15.26), (-8.545, 6.592, 4.749), (-8.396, 6.592, 4.2), (-8.604, 6.592, 5.082), (-8.578, 6.592, 5.891), (-8.523, 6.592, 5.582), (-8.333, 6.592, 4.087), (-8.384, 6.592, 5.072), (-8.326, 6.592, 4.967), (-7.538, 6.592, 8.448), (-7.5, 6.592, 9.137), (-7.648, 6.592, 6.948), (-7.698, 6.592, 6.419), (-7.588, 6.592, 9.019), (-7.552, 6.592, 9.659), (-7.689, 6.592, 7.625), (-7.736, 6.592, 7.134), (-9.093, 6.592, 20.75), (-9.141, 6.592, 17.84), (-9.068, 6.592, 21.55), (-9.069, 6.592, 18.55), (-9.133, 6.592, 18.7), (-9.009, 6.592, 21.2), (-9.021, 6.592, 22.69), (-9.032, 6.592, 20.45), (-9.077, 6.592, 17.75), (-7.402, 6.592, 21.55), (-7.394, 6.592, 17.75), (-7.338, 6.592, 18.7), (-7.439, 6.592, 20.45), (-7.378, 6.592, 20.75), (-7.33, 6.592, 17.84), (-7.45, 6.592, 22.69), (-7.402, 6.592, 18.55), (-7.461, 6.592, 21.2), (-8.735, 6.592, 25.87), (-8.823, 6.592, 26.06), (-8.781, 6.592, 25.38), (-8.773, 6.592, 26.59), (-8.971, 6.592, 23.87), (-8.883, 6.592, 23.99), (-8.932, 6.592, 24.56), (-8.689, 6.592, 27.25), (-8.919, 6.592, 23.35), (-8.545, 6.592, 28.26), (-8.326, 6.592, 28.04), (-8.333, 6.592, 28.92), (-8.604, 6.592, 27.93), (-8.396, 6.592, 28.81), (-8.235, 6.592, 28.92), (-8.523, 6.592, 27.42), (-8.384, 6.592, 27.93), (-8.578, 6.592, 27.12), (-7.5, 6.592, 23.87), (-7.538, 6.592, 24.56), (-7.648, 6.592, 26.06), (-7.698, 6.592, 26.59), (-7.781, 6.592, 27.25), (-7.552, 6.592, 23.35), (-7.588, 6.592, 23.99), (-7.736, 6.592, 25.87), (-7.689, 6.592, 25.38), (-8.075, 6.592, 28.81), (-8.086, 6.592, 27.93), (-7.926, 6.592, 28.26), (-7.893, 6.592, 27.12), (-7.867, 6.592, 27.93), (-8.138, 6.592, 28.92), (-8.145, 6.592, 28.04), (-7.948, 6.592, 27.42), (-9.141, -0.2366, 17.84), (-9.077, -0.2366, 17.75), (-9.009, -0.2366, 21.2), (-9.068, -0.2366, 21.55), (-9.093, -0.2366, 20.75), (-9.032, -0.2366, 20.45), (-9.069, -0.2366, 18.55), (-9.133, -0.2366, 18.7), (-9.021, -0.2366, 22.69), (-9.141, -0.2366, 16.47), (-8.781, -0.2366, 25.38), (-8.883, -0.2366, 23.99), (-8.919, -0.2366, 23.35), (-8.735, -0.2366, 25.87), (-8.971, -0.2366, 23.87), (-8.773, -0.2366, 26.59), (-8.689, -0.2366, 27.25), (-8.932, -0.2366, 24.56), (-8.823, -0.2366, 26.06), (-8.773, -0.2366, 6.419), (-8.735, -0.2366, 7.134), (-8.971, -0.2366, 9.137), (-8.919, -0.2366, 9.659), (-8.781, -0.2366, 7.625), (-8.823, -0.2366, 6.948), (-8.932, -0.2366, 8.448), (-8.883, -0.2366, 9.019), (-8.687, -0.2366, 5.742), (-9.019, -0.2366, 10.27), (-9.077, -0.2366, 15.26), (-9.069, -0.2366, 14.46), (-9.141, -0.2366, 15.17), (-9.009, -0.2366, 11.81), (-9.032, -0.2366, 12.56), (-9.068, -0.2366, 11.45), (-9.093, -0.2366, 12.26), (-9.133, -0.2366, 14.31), (-7.588, -0.2366, 23.99), (-7.552, -0.2366, 23.35), (-7.689, -0.2366, 25.38), (-7.736, -0.2366, 25.87), (-7.698, -0.2366, 26.59), (-7.45, -0.2366, 22.69), (-7.781, -0.2366, 27.25), (-7.5, -0.2366, 23.87), (-7.538, -0.2366, 24.56), (-7.648, -0.2366, 26.06), (-7.394, -0.2366, 17.75), (-7.402, -0.2366, 18.55), (-7.461, -0.2366, 21.2), (-7.33, -0.2366, 16.47), (-7.33, -0.2366, 17.84), (-7.439, -0.2366, 20.45), (-7.402, -0.2366, 21.55), (-7.378, -0.2366, 20.75), (-7.338, -0.2366, 18.7), (-7.926, -0.2366, 4.749), (-8.075, -0.2366, 4.2), (-8.138, -0.2366, 4.087), (-8.145, -0.2366, 4.967), (-7.948, -0.2366, 5.582), (-8.086, -0.2366, 5.072), (-7.867, -0.2366, 5.082), (-7.893, -0.2366, 5.891), (-8.235, -0.2366, 4.087), (-7.783, -0.2366, 5.745), (-7.689, -0.2366, 7.625), (-7.552, -0.2366, 9.659), (-7.588, -0.2366, 9.019), (-7.736, -0.2366, 7.134), (-7.452, -0.2366, 10.28), (-7.698, -0.2366, 6.419), (-7.5, -0.2366, 9.137), (-7.538, -0.2366, 8.448), (-7.648, -0.2366, 6.948), (-8.326, -0.2366, 4.967), (-8.545, -0.2366, 4.749), (-8.523, -0.2366, 5.582), (-8.333, -0.2366, 4.087), (-8.396, -0.2366, 4.2), (-8.578, -0.2366, 5.891), (-8.384, -0.2366, 5.072), (-8.604, -0.2366, 5.082), (-7.402, -0.2366, 11.45), (-7.394, -0.2366, 15.26), (-7.33, -0.2366, 15.17), (-7.461, -0.2366, 11.81), (-7.402, -0.2366, 14.46), (-7.439, -0.2366, 12.56), (-7.378, -0.2366, 12.26), (-7.338, -0.2366, 14.31), (-8.333, -0.2366, 28.92), (-8.396, -0.2366, 28.81), (-8.578, -0.2366, 27.12), (-8.604, -0.2366, 27.93), (-8.523, -0.2366, 27.42), (-8.545, -0.2366, 28.26), (-8.384, -0.2366, 27.93), (-8.326, -0.2366, 28.04), (-8.235, -0.2366, 28.92), (-8.075, -0.2366, 28.81), (-8.138, -0.2366, 28.92), (-8.145, -0.2366, 28.04), (-7.867, -0.2366, 27.93), (-7.948, -0.2366, 27.42), (-7.926, -0.2366, 28.26), (-8.086, -0.2366, 27.93), (-7.893, -0.2366, 27.12)], [], [(0, 2, 3), (4, 67, 69, 5), (13, 85, 62, 2), (0, 3, 4), (6, 71, 73, 7), (66, 64, 15, 16), (0, 4, 5), (8, 75, 77, 9), (5, 69, 71, 6), (0, 5, 6), (10, 79, 81, 11), (70, 68, 17, 18), (0, 6, 7), (2, 62, 65, 3), (7, 73, 75, 8), (0, 7, 8), (12, 83, 85, 13), (74, 72, 19, 20), (0, 8, 9), (64, 63, 14, 15), (9, 77, 79, 10), (0, 9, 10), (68, 66, 16, 17), (78, 76, 21, 22), (0, 10, 11), (72, 70, 18, 19), (11, 81, 83, 12), (0, 11, 12), (76, 74, 20, 21), (82, 80, 23, 24), (0, 12, 13), (80, 78, 22, 23), (0, 13, 2), (84, 82, 24, 25), (3, 65, 67, 4), (16, 15, 27, 28), (21, 20, 32, 33), (19, 18, 30, 31), (24, 23, 35, 36), (17, 16, 28, 29), (14, 25, 37, 1), (22, 21, 33, 34), (15, 14, 1, 27), (20, 19, 31, 32), (25, 24, 36, 37), (18, 17, 29, 30), (23, 22, 34, 35), (35, 34, 46, 47), (28, 27, 39, 40), (33, 32, 44, 45), (31, 30, 42, 43), (36, 35, 47, 48), (29, 28, 40, 41), (1, 37, 49, 38), (34, 33, 45, 46), (27, 1, 38, 39), (32, 31, 43, 44), (37, 36, 48, 49), (30, 29, 41, 42), (40, 39, 51, 52), (45, 44, 56, 57), (43, 42, 54, 55), (48, 47, 59, 60), (41, 40, 52, 53), (38, 49, 61, 26), (46, 45, 57, 58), (39, 38, 26, 51), (44, 43, 55, 56), (49, 48, 60, 61), (42, 41, 53, 54), (47, 46, 58, 59), (50, 51, 26), (50, 52, 51), (50, 53, 52), (50, 54, 53), (50, 55, 54), (50, 56, 55), (50, 57, 56), (50, 58, 57), (50, 59, 58), (50, 60, 59), (50, 61, 60), (50, 26, 61), (65, 62, 63, 64), (67, 65, 64, 66), (69, 67, 66, 68), (71, 69, 68, 70), (73, 71, 70, 72), (75, 73, 72, 74), (77, 75, 74, 76), (79, 77, 76, 78), (81, 79, 78, 80), (83, 81, 80, 82), (85, 83, 82, 84), (62, 85, 84, 63), (63, 84, 25, 14), (86, 130, 190, 194, 191, 192, 187, 193, 189, 188, 186), (86, 129, 131, 125, 124, 132, 133, 126, 127, 128, 130), (86, 137, 138, 134, 135, 142, 141, 139, 136, 140, 129), (86, 157, 170, 173, 175, 176, 177, 174, 171, 172, 137), (86, 152, 158, 156, 153, 161, 160, 155, 154, 159, 157), (86, 151, 145, 146, 148, 144, 143, 147, 150, 149, 152), (86, 114, 169, 167, 164, 163, 166, 168, 162, 165, 151), (86, 115, 108, 109, 113, 112, 111, 110, 107, 106, 114), (86, 96, 118, 116, 117, 123, 122, 120, 119, 121, 115), (86, 95, 90, 89, 92, 91, 94, 93, 88, 87, 96), (86, 103, 102, 100, 97, 105, 104, 98, 99, 101, 95), (86, 186, 178, 185, 184, 179, 183, 182, 180, 181, 103), (134, 138, 296, 293), (89, 90, 260, 258), (109, 108, 256, 257), (146, 145, 275, 277), (125, 131, 227, 218), (167, 169, 237, 269), (99, 98, 232, 233, 291), (168, 166, 268, 241), (173, 170, 272, 239), (156, 158, 274, 265), (116, 118, 266, 290), (119, 120, 285, 289), (107, 110, 250, 276), (100, 102, 226, 201), (183, 179, 205, 207), (150, 147, 263, 270), (180, 182, 195, 206), (185, 178, 199, 196), (98, 104, 231, 232), (147, 143, 251, 263), (110, 111, 252, 250), (122, 123, 261, 292), (141, 142, 243, 197, 198), (174, 177, 242, 248), (133, 132, 223, 210), (154, 155, 236, 271), (120, 122, 292, 285), (88, 93, 273, 295), (93, 94, 254, 273), (143, 144, 259, 251), (187, 192, 217, 213), (166, 163, 280, 268), (171, 174, 248, 244), (160, 161, 249, 235), (189, 193, 212, 204), (126, 133, 210, 211), (162, 168, 241, 262), (178, 186, 188), (136, 139, 253, 221, 215), (104, 105, 214, 231), (194, 190, 228, 209), (155, 160, 235, 236), (94, 91, 255, 254), (139, 141, 198, 220, 253), (182, 183, 207, 195), (193, 187, 213, 212), (177, 176, 278, 242), (127, 126, 211, 219), (111, 112, 245, 252), (230, 229, 260, 90, 95, 101), (218, 222, 124, 125), (257, 287, 113, 109), (202, 214, 105, 97), (264, 249, 161, 153), (262, 279, 165, 162), (240, 278, 176, 175), (283, 274, 158, 152, 149), (215, 200, 140, 136), (290, 282, 117, 116), (224, 228, 190, 130, 128), (270, 283, 149, 150), (209, 208, 191, 194), (208, 217, 192, 191), (239, 240, 175, 173), (201, 202, 97, 100), (289, 294, 121, 119), (277, 247, 148, 146), (222, 223, 132, 124), (196, 203, 184, 185), (286, 255, 91, 92), (287, 245, 112, 113), (140, 131, 129), (244, 284, 172, 171), (219, 224, 128, 127), (271, 238, 159, 154), (258, 286, 92, 89), (206, 216, 181, 180), (269, 281, 164, 167), (238, 272, 170, 157, 159), (87, 118, 96), (265, 264, 153, 156), (295, 267, 87, 88), (276, 246, 106, 107), (197, 220, 198), (221, 233, 232, 231, 214, 202, 201, 226, 216, 206, 195, 207, 205, 203, 196, 199, 225, 204, 212, 213, 217, 208, 209, 228, 224, 219, 211, 210, 223, 222, 218, 227, 200, 215), (234, 229, 230), (288, 243, 142, 135), (284, 296, 138, 137, 172), (246, 237, 169, 114, 106), (216, 226, 102, 103, 181), (204, 225, 188, 189), (291, 234, 230, 101, 99), (294, 256, 108, 115, 121), (247, 259, 144, 148), (165, 145, 151), (293, 288, 135, 134), (281, 280, 163, 164), (282, 261, 123, 117), (203, 205, 179, 184), (229, 234, 291, 233, 221, 253, 220, 197, 243, 288, 293, 296, 284, 244, 248, 242, 278, 240, 239, 272, 238, 271, 236, 235, 249, 264, 265, 274, 283, 270, 263, 251, 259, 247, 277, 275, 279, 262, 241, 268, 280, 281, 269, 237, 246, 276, 250, 252, 245, 287, 257, 256, 294, 289, 285, 292, 261, 282, 290, 266, 267, 295, 273, 254, 255, 286, 258, 260), (279, 275, 145, 165), (267, 266, 118, 87), (200, 227, 131, 140), (199, 178, 188, 225), (298, 392, 390), (297, 378, 379, 380, 381, 368), (304, 394, 387, 386), (299, 389, 391), (301, 302, 342, 363, 364, 374, 373), (301, 370, 369, 302), (346, 317, 312, 345), (309, 310, 321), (321, 320, 311), (308, 348, 347, 350, 337, 334, 335, 319, 310), (300, 301, 373, 372, 341), (321, 311, 307, 306), (310, 312, 317, 313), (311, 309, 305, 307), (305, 306, 307), (302, 318, 317), (310, 319, 321), (309, 321, 306, 305), (320, 312, 311), (308, 353, 354), (312, 310, 309, 311), (314, 315, 316, 313), (315, 361, 360, 316), (318, 314, 313, 317), (308, 310, 313, 316), (319, 320, 321), (323, 322, 325, 324), (324, 325, 329, 328), (328, 329, 327, 326), (326, 327, 322, 323), (325, 322, 332, 330), (331, 330, 332, 333), (327, 329, 331, 333), (329, 325, 330, 331), (322, 327, 333, 332), (356, 357, 359, 304, 349), (344, 303, 346, 345), (302, 317, 346, 303), (354, 355, 308), (336, 300, 339, 340), (340, 339, 341, 372, 371, 362, 363, 342, 343, 344, 345, 312, 320), (349, 304, 348), (348, 304, 347), (334, 365, 370, 301, 300), (342, 302, 303, 343), (334, 300, 336, 335), (358, 352, 360), (335, 336, 340, 320, 319), (347, 304, 350), (352, 358, 357, 356, 355, 354, 353), (360, 352, 353, 308, 316), (338, 299, 391, 390, 392, 395, 396, 351, 359, 357, 358, 361, 315, 314, 318, 379, 378, 377, 375, 376), (339, 300, 341), (350, 304, 386), (343, 303, 344), (337, 350, 299), (361, 358, 360), (351, 400, 399, 401, 359), (356, 349, 348), (355, 356, 348, 308), (392, 298, 395), (401, 398, 393, 394, 304, 359), (377, 297, 375), (398, 399, 400, 397, 298, 393), (367, 297, 365, 366), (374, 371, 372, 373), (371, 374, 364, 362), (382, 383, 381, 380), (378, 297, 377), (383, 382, 384), (376, 375, 297, 367), (385, 298, 390, 391, 389, 388), (387, 298, 385, 386), (395, 298, 397, 396), (396, 397, 400, 351), (388, 389, 299), (384, 382, 380, 379, 318, 302), (399, 398, 401), (365, 297, 368, 369, 370), (369, 368, 381, 383, 384, 302), (393, 298, 387, 394), (362, 364, 363), (338, 376, 367), (299, 338, 367), (337, 299, 367), (334, 337, 367, 366), (365, 334, 366), (350, 386, 385), (299, 350, 385), (388, 299, 385), (402, 404, 405), (406, 469, 471, 407), (415, 487, 464, 404), (402, 405, 406), (408, 473, 475, 409), (468, 466, 417, 418), (402, 406, 407), (410, 477, 479, 411), (407, 471, 473, 408), (402, 407, 408), (412, 481, 483, 413), (472, 470, 419, 420), (402, 408, 409), (404, 464, 467, 405), (409, 475, 477, 410), (402, 409, 410), (414, 485, 487, 415), (476, 474, 421, 422), (402, 410, 411), (466, 465, 416, 417), (411, 479, 481, 412), (402, 411, 412), (470, 468, 418, 419), (480, 478, 423, 424), (402, 412, 413), (474, 472, 420, 421), (413, 483, 485, 414), (402, 413, 414), (478, 476, 422, 423), (484, 482, 425, 426), (402, 414, 415), (482, 480, 424, 425), (402, 415, 404), (486, 484, 426, 427), (405, 467, 469, 406), (418, 417, 429, 430), (423, 422, 434, 435), (421, 420, 432, 433), (426, 425, 437, 438), (419, 418, 430, 431), (416, 427, 439, 403), (424, 423, 435, 436), (417, 416, 403, 429), (422, 421, 433, 434), (427, 426, 438, 439), (420, 419, 431, 432), (425, 424, 436, 437), (437, 436, 448, 449), (430, 429, 441, 442), (435, 434, 446, 447), (433, 432, 444, 445), (438, 437, 449, 450), (431, 430, 442, 443), (403, 439, 451, 440), (436, 435, 447, 448), (429, 403, 440, 441), (434, 433, 445, 446), (439, 438, 450, 451), (432, 431, 443, 444), (442, 441, 453, 454), (447, 446, 458, 459), (445, 444, 456, 457), (450, 449, 461, 462), (443, 442, 454, 455), (440, 451, 463, 428), (448, 447, 459, 460), (441, 440, 428, 453), (446, 445, 457, 458), (451, 450, 462, 463), (444, 443, 455, 456), (449, 448, 460, 461), (452, 453, 428), (452, 454, 453), (452, 455, 454), (452, 456, 455), (452, 457, 456), (452, 458, 457), (452, 459, 458), (452, 460, 459), (452, 461, 460), (452, 462, 461), (452, 463, 462), (452, 428, 463), (467, 464, 465, 466), (469, 467, 466, 468), (471, 469, 468, 470), (473, 471, 470, 472), (475, 473, 472, 474), (477, 475, 474, 476), (479, 477, 476, 478), (481, 479, 478, 480), (483, 481, 480, 482), (485, 483, 482, 484), (487, 485, 484, 486), (464, 487, 486, 465), (465, 486, 427, 416), (488, 490, 491), (492, 555, 557, 493), (501, 573, 550, 490), (488, 491, 492), (494, 559, 561, 495), (554, 552, 503, 504), (488, 492, 493), (496, 563, 565, 497), (493, 557, 559, 494), (488, 493, 494), (498, 567, 569, 499), (558, 556, 505, 506), (488, 494, 495), (490, 550, 553, 491), (495, 561, 563, 496), (488, 495, 496), (500, 571, 573, 501), (562, 560, 507, 508), (488, 496, 497), (552, 551, 502, 503), (497, 565, 567, 498), (488, 497, 498), (556, 554, 504, 505), (566, 564, 509, 510), (488, 498, 499), (560, 558, 506, 507), (499, 569, 571, 500), (488, 499, 500), (564, 562, 508, 509), (570, 568, 511, 512), (488, 500, 501), (568, 566, 510, 511), (488, 501, 490), (572, 570, 512, 513), (491, 553, 555, 492), (504, 503, 515, 516), (509, 508, 520, 521), (507, 506, 518, 519), (512, 511, 523, 524), (505, 504, 516, 517), (502, 513, 525, 489), (510, 509, 521, 522), (503, 502, 489, 515), (508, 507, 519, 520), (513, 512, 524, 525), (506, 505, 517, 518), (511, 510, 522, 523), (523, 522, 534, 535), (516, 515, 527, 528), (521, 520, 532, 533), (519, 518, 530, 531), (524, 523, 535, 536), (517, 516, 528, 529), (489, 525, 537, 526), (522, 521, 533, 534), (515, 489, 526, 527), (520, 519, 531, 532), (525, 524, 536, 537), (518, 517, 529, 530), (528, 527, 539, 540), (533, 532, 544, 545), (531, 530, 542, 543), (536, 535, 547, 548), (529, 528, 540, 541), (526, 537, 549, 514), (534, 533, 545, 546), (527, 526, 514, 539), (532, 531, 543, 544), (537, 536, 548, 549), (530, 529, 541, 542), (535, 534, 546, 547), (538, 539, 514), (538, 540, 539), (538, 541, 540), (538, 542, 541), (538, 543, 542), (538, 544, 543), (538, 545, 544), (538, 546, 545), (538, 547, 546), (538, 548, 547), (538, 549, 548), (538, 514, 549), (553, 550, 551, 552), (555, 553, 552, 554), (557, 555, 554, 556), (559, 557, 556, 558), (561, 559, 558, 560), (563, 561, 560, 562), (565, 563, 562, 564), (567, 565, 564, 566), (569, 567, 566, 568), (571, 569, 568, 570), (573, 571, 570, 572), (550, 573, 572, 551), (551, 572, 513, 502), (574, 727, 787, 791, 788, 789, 784, 790, 786, 785, 783), (574, 726, 728, 722, 721, 729, 730, 723, 724, 725, 727), (574, 734, 735, 731, 732, 739, 738, 736, 733, 737, 726), (574, 754, 767, 770, 772, 773, 774, 771, 768, 769, 734), (574, 749, 755, 753, 750, 758, 757, 752, 751, 756, 754), (574, 748, 742, 743, 745, 741, 740, 744, 747, 746, 749), (574, 711, 766, 764, 761, 760, 763, 765, 759, 762, 748), (574, 712, 705, 706, 710, 709, 708, 707, 704, 703, 711), (574, 693, 715, 713, 714, 720, 719, 717, 716, 718, 712), (574, 692, 687, 686, 689, 688, 691, 690, 685, 684, 693), (574, 700, 699, 697, 694, 702, 701, 695, 696, 698, 692), (574, 783, 775, 782, 781, 776, 780, 779, 777, 778, 700), (575, 656, 661, 666, 664, 658, 662, 665, 659, 660, 663), (575, 637, 653, 657, 654, 655, 650, 651, 649, 652, 656), (575, 589, 632, 639, 634, 635, 631, 638, 636, 633, 637), (575, 580, 587, 593, 586, 588, 591, 594, 592, 590, 589), (575, 579, 576, 584, 582, 578, 583, 585, 577, 581, 580), (575, 599, 620, 622, 621, 616, 615, 619, 618, 617, 579), (575, 598, 597, 604, 601, 596, 595, 603, 602, 600, 599), (575, 611, 624, 628, 627, 623, 625, 629, 630, 626, 598), (575, 610, 607, 614, 608, 606, 609, 612, 613, 605, 611), (575, 646, 640, 648, 643, 644, 642, 647, 641, 645, 610), (575, 671, 670, 674, 675, 669, 668, 673, 672, 667, 646), (575, 663, 681, 682, 677, 676, 678, 683, 679, 680, 671), (670, 671, 680, 787, 727, 725), (628, 624, 756, 751), (636, 638, 689, 686), (592, 594, 714, 713), (673, 668, 729, 721), (638, 631, 688, 689), (612, 609, 773, 772), (602, 603, 745, 743), (672, 673, 721, 722), (620, 599, 600, 742, 748, 762), (683, 678, 789, 788), (584, 576, 703, 704), (682, 681, 785, 786), (647, 642, 739, 732), (657, 653, 698, 696), (587, 580, 581, 705, 712, 718), (577, 585, 710, 706), (640, 646, 667, 728, 726, 737), (653, 637, 633, 687, 692, 698), (604, 597, 746, 747), (632, 589, 590, 715, 693, 684), (661, 656, 652, 699, 700, 778), (629, 625, 758, 750), (619, 615, 760, 761), (624, 611, 605, 767, 754, 756), (674, 670, 725, 724), (618, 619, 761, 764), (622, 620, 762, 759), (639, 632, 684, 685), (666, 661, 778, 777), (597, 598, 626, 755, 749, 746), (594, 591, 720, 714), (651, 650, 702, 694), (630, 629, 750, 753), (665, 662, 776, 781), (607, 610, 645, 735, 734, 769), (648, 640, 737, 733), (614, 607, 769, 768), (649, 651, 694, 697), (603, 595, 741, 745), (679, 683, 788, 791), (641, 647, 732, 731), (593, 587, 718, 716), (576, 579, 617, 766, 711, 703), (613, 612, 772, 770), (585, 583, 709, 710), (659, 665, 781, 782), (731, 735, 645, 641), (686, 687, 633, 636), (706, 705, 581, 577), (743, 742, 600, 602), (722, 728, 667, 672), (764, 766, 617, 618), (696, 695, 654, 657), (765, 763, 616, 621), (770, 767, 605, 613), (753, 755, 626, 630), (713, 715, 590, 592), (716, 717, 586, 593), (704, 707, 582, 584), (697, 699, 652, 649), (780, 776, 662, 658), (747, 744, 601, 604), (777, 779, 664, 666), (782, 775, 660, 659), (695, 701, 655, 654), (744, 740, 596, 601), (707, 708, 578, 582), (719, 720, 591, 588), (738, 739, 642, 644), (771, 774, 606, 608), (730, 729, 668, 669), (751, 752, 627, 628), (717, 719, 588, 586), (685, 690, 634, 639), (690, 691, 635, 634), (740, 741, 595, 596), (784, 789, 678, 676), (763, 760, 615, 616), (768, 771, 608, 614), (757, 758, 625, 623), (786, 790, 677, 682), (723, 730, 669, 675), (759, 765, 621, 622), (775, 783, 785, 681, 663, 660), (733, 736, 643, 648), (701, 702, 650, 655), (791, 787, 680, 679), (752, 757, 623, 627), (691, 688, 631, 635), (736, 738, 644, 643), (779, 780, 658, 664), (790, 784, 676, 677), (774, 773, 609, 606), (724, 723, 675, 674), (708, 709, 583, 578), (792, 794, 795), (796, 859, 861, 797), (805, 877, 854, 794), (792, 795, 796), (798, 863, 865, 799), (858, 856, 807, 808), (792, 796, 797), (800, 867, 869, 801), (797, 861, 863, 798), (792, 797, 798), (802, 871, 873, 803), (862, 860, 809, 810), (792, 798, 799), (794, 854, 857, 795), (799, 865, 867, 800), (792, 799, 800), (804, 875, 877, 805), (866, 864, 811, 812), (792, 800, 801), (856, 855, 806, 807), (801, 869, 871, 802), (792, 801, 802), (860, 858, 808, 809), (870, 868, 813, 814), (792, 802, 803), (864, 862, 810, 811), (803, 873, 875, 804), (792, 803, 804), (868, 866, 812, 813), (874, 872, 815, 816), (792, 804, 805), (872, 870, 814, 815), (792, 805, 794), (876, 874, 816, 817), (795, 857, 859, 796), (808, 807, 819, 820), (813, 812, 824, 825), (811, 810, 822, 823), (816, 815, 827, 828), (809, 808, 820, 821), (806, 817, 829, 793), (814, 813, 825, 826), (807, 806, 793, 819), (812, 811, 823, 824), (817, 816, 828, 829), (810, 809, 821, 822), (815, 814, 826, 827), (827, 826, 838, 839), (820, 819, 831, 832), (825, 824, 836, 837), (823, 822, 834, 835), (828, 827, 839, 840), (821, 820, 832, 833), (793, 829, 841, 830), (826, 825, 837, 838), (819, 793, 830, 831), (824, 823, 835, 836), (829, 828, 840, 841), (822, 821, 833, 834), (832, 831, 843, 844), (837, 836, 848, 849), (835, 834, 846, 847), (840, 839, 851, 852), (833, 832, 844, 845), (830, 841, 853, 818), (838, 837, 849, 850), (831, 830, 818, 843), (836, 835, 847, 848), (841, 840, 852, 853), (834, 833, 845, 846), (839, 838, 850, 851), (842, 843, 818), (842, 844, 843), (842, 845, 844), (842, 846, 845), (842, 847, 846), (842, 848, 847), (842, 849, 848), (842, 850, 849), (842, 851, 850), (842, 852, 851), (842, 853, 852), (842, 818, 853), (857, 854, 855, 856), (859, 857, 856, 858), (861, 859, 858, 860), (863, 861, 860, 862), (865, 863, 862, 864), (867, 865, 864, 866), (869, 867, 866, 868), (871, 869, 868, 870), (873, 871, 870, 872), (875, 873, 872, 874), (877, 875, 874, 876), (854, 877, 876, 855), (855, 876, 817, 806), (878, 880, 881), (882, 945, 947, 883), (891, 963, 940, 880), (878, 881, 882), (884, 949, 951, 885), (944, 942, 893, 894), (878, 882, 883), (886, 953, 955, 887), (883, 947, 949, 884), (878, 883, 884), (888, 957, 959, 889), (948, 946, 895, 896), (878, 884, 885), (880, 940, 943, 881), (885, 951, 953, 886), (878, 885, 886), (890, 961, 963, 891), (952, 950, 897, 898), (878, 886, 887), (942, 941, 892, 893), (887, 955, 957, 888), (878, 887, 888), (946, 944, 894, 895), (956, 954, 899, 900), (878, 888, 889), (950, 948, 896, 897), (889, 959, 961, 890), (878, 889, 890), (954, 952, 898, 899), (960, 958, 901, 902), (878, 890, 891), (958, 956, 900, 901), (878, 891, 880), (962, 960, 902, 903), (881, 943, 945, 882), (894, 893, 905, 906), (899, 898, 910, 911), (897, 896, 908, 909), (902, 901, 913, 914), (895, 894, 906, 907), (892, 903, 915, 879), (900, 899, 911, 912), (893, 892, 879, 905), (898, 897, 909, 910), (903, 902, 914, 915), (896, 895, 907, 908), (901, 900, 912, 913), (913, 912, 924, 925), (906, 905, 917, 918), (911, 910, 922, 923), (909, 908, 920, 921), (914, 913, 925, 926), (907, 906, 918, 919), (879, 915, 927, 916), (912, 911, 923, 924), (905, 879, 916, 917), (910, 909, 921, 922), (915, 914, 926, 927), (908, 907, 919, 920), (918, 917, 929, 930), (923, 922, 934, 935), (921, 920, 932, 933), (926, 925, 937, 938), (919, 918, 930, 931), (916, 927, 939, 904), (924, 923, 935, 936), (917, 916, 904, 929), (922, 921, 933, 934), (927, 926, 938, 939), (920, 919, 931, 932), (925, 924, 936, 937), (928, 929, 904), (928, 930, 929), (928, 931, 930), (928, 932, 931), (928, 933, 932), (928, 934, 933), (928, 935, 934), (928, 936, 935), (928, 937, 936), (928, 938, 937), (928, 939, 938), (928, 904, 939), (943, 940, 941, 942), (945, 943, 942, 944), (947, 945, 944, 946), (949, 947, 946, 948), (951, 949, 948, 950), (953, 951, 950, 952), (955, 953, 952, 954), (957, 955, 954, 956), (959, 957, 956, 958), (961, 959, 958, 960), (963, 961, 960, 962), (940, 963, 962, 941), (941, 962, 903, 892), (964, 1117, 1177, 1181, 1178, 1179, 1174, 1180, 1176, 1175, 1173), (964, 1116, 1118, 1112, 1111, 1119, 1120, 1113, 1114, 1115, 1117), (964, 1124, 1125, 1121, 1122, 1129, 1128, 1126, 1123, 1127, 1116), (964, 1144, 1157, 1160, 1162, 1163, 1164, 1161, 1158, 1159, 1124), (964, 1139, 1145, 1143, 1140, 1148, 1147, 1142, 1141, 1146, 1144), (964, 1138, 1132, 1133, 1135, 1131, 1130, 1134, 1137, 1136, 1139), (964, 1101, 1156, 1154, 1151, 1150, 1153, 1155, 1149, 1152, 1138), (964, 1102, 1095, 1096, 1100, 1099, 1098, 1097, 1094, 1093, 1101), (964, 1083, 1105, 1103, 1104, 1110, 1109, 1107, 1106, 1108, 1102), (964, 1082, 1077, 1076, 1079, 1078, 1081, 1080, 1075, 1074, 1083), (964, 1090, 1089, 1087, 1084, 1092, 1091, 1085, 1086, 1088, 1082), (964, 1173, 1165, 1172, 1171, 1166, 1170, 1169, 1167, 1168, 1090), (965, 1046, 1051, 1056, 1054, 1048, 1052, 1055, 1049, 1050, 1053), (965, 1027, 1043, 1047, 1044, 1045, 1040, 1041, 1039, 1042, 1046), (965, 979, 1022, 1029, 1024, 1025, 1021, 1028, 1026, 1023, 1027), (965, 970, 977, 983, 976, 978, 981, 984, 982, 980, 979), (965, 969, 966, 974, 972, 968, 973, 975, 967, 971, 970), (965, 989, 1010, 1012, 1011, 1006, 1005, 1009, 1008, 1007, 969), (965, 988, 987, 994, 991, 986, 985, 993, 992, 990, 989), (965, 1001, 1014, 1018, 1017, 1013, 1015, 1019, 1020, 1016, 988), (965, 1000, 997, 1004, 998, 996, 999, 1002, 1003, 995, 1001), (965, 1036, 1030, 1038, 1033, 1034, 1032, 1037, 1031, 1035, 1000), (965, 1061, 1060, 1064, 1065, 1059, 1058, 1063, 1062, 1057, 1036), (965, 1053, 1071, 1072, 1067, 1066, 1068, 1073, 1069, 1070, 1061), (1060, 1061, 1070, 1177, 1117, 1115), (1018, 1014, 1146, 1141), (1026, 1028, 1079, 1076), (982, 984, 1104, 1103), (1063, 1058, 1119, 1111), (1028, 1021, 1078, 1079), (1002, 999, 1163, 1162), (992, 993, 1135, 1133), (1062, 1063, 1111, 1112), (1010, 989, 990, 1132, 1138, 1152), (1073, 1068, 1179, 1178), (974, 966, 1093, 1094), (1072, 1071, 1175, 1176), (1037, 1032, 1129, 1122), (1047, 1043, 1088, 1086), (977, 970, 971, 1095, 1102, 1108), (967, 975, 1100, 1096), (1030, 1036, 1057, 1118, 1116, 1127), (1043, 1027, 1023, 1077, 1082, 1088), (994, 987, 1136, 1137), (1022, 979, 980, 1105, 1083, 1074), (1051, 1046, 1042, 1089, 1090, 1168), (1019, 1015, 1148, 1140), (1009, 1005, 1150, 1151), (1014, 1001, 995, 1157, 1144, 1146), (1064, 1060, 1115, 1114), (1008, 1009, 1151, 1154), (1012, 1010, 1152, 1149), (1029, 1022, 1074, 1075), (1056, 1051, 1168, 1167), (987, 988, 1016, 1145, 1139, 1136), (984, 981, 1110, 1104), (1041, 1040, 1092, 1084), (1020, 1019, 1140, 1143), (1055, 1052, 1166, 1171), (997, 1000, 1035, 1125, 1124, 1159), (1038, 1030, 1127, 1123), (1004, 997, 1159, 1158), (1039, 1041, 1084, 1087), (993, 985, 1131, 1135), (1069, 1073, 1178, 1181), (1031, 1037, 1122, 1121), (983, 977, 1108, 1106), (966, 969, 1007, 1156, 1101, 1093), (1003, 1002, 1162, 1160), (975, 973, 1099, 1100), (1049, 1055, 1171, 1172), (1121, 1125, 1035, 1031), (1076, 1077, 1023, 1026), (1096, 1095, 971, 967), (1133, 1132, 990, 992), (1112, 1118, 1057, 1062), (1154, 1156, 1007, 1008), (1086, 1085, 1044, 1047), (1155, 1153, 1006, 1011), (1160, 1157, 995, 1003), (1143, 1145, 1016, 1020), (1103, 1105, 980, 982), (1106, 1107, 976, 983), (1094, 1097, 972, 974), (1087, 1089, 1042, 1039), (1170, 1166, 1052, 1048), (1137, 1134, 991, 994), (1167, 1169, 1054, 1056), (1172, 1165, 1050, 1049), (1085, 1091, 1045, 1044), (1134, 1130, 986, 991), (1097, 1098, 968, 972), (1109, 1110, 981, 978), (1128, 1129, 1032, 1034), (1161, 1164, 996, 998), (1120, 1119, 1058, 1059), (1141, 1142, 1017, 1018), (1107, 1109, 978, 976), (1075, 1080, 1024, 1029), (1080, 1081, 1025, 1024), (1130, 1131, 985, 986), (1174, 1179, 1068, 1066), (1153, 1150, 1005, 1006), (1158, 1161, 998, 1004), (1147, 1148, 1015, 1013), (1176, 1180, 1067, 1072), (1113, 1120, 1059, 1065), (1149, 1155, 1011, 1012), (1165, 1173, 1175, 1071, 1053, 1050), (1123, 1126, 1033, 1038), (1091, 1092, 1040, 1045), (1181, 1177, 1070, 1069), (1142, 1147, 1013, 1017), (1081, 1078, 1021, 1025), (1126, 1128, 1034, 1033), (1169, 1170, 1048, 1054), (1180, 1174, 1066, 1067), (1164, 1163, 999, 996), (1114, 1113, 1065, 1064), (1098, 1099, 973, 968), (1182, 1184, 1185), (1186, 1249, 1251, 1187), (1195, 1267, 1244, 1184), (1182, 1185, 1186), (1188, 1253, 1255, 1189), (1248, 1246, 1197, 1198), (1182, 1186, 1187), (1190, 1257, 1259, 1191), (1187, 1251, 1253, 1188), (1182, 1187, 1188), (1192, 1261, 1263, 1193), (1252, 1250, 1199, 1200), (1182, 1188, 1189), (1184, 1244, 1247, 1185), (1189, 1255, 1257, 1190), (1182, 1189, 1190), (1194, 1265, 1267, 1195), (1256, 1254, 1201, 1202), (1182, 1190, 1191), (1246, 1245, 1196, 1197), (1191, 1259, 1261, 1192), (1182, 1191, 1192), (1250, 1248, 1198, 1199), (1260, 1258, 1203, 1204), (1182, 1192, 1193), (1254, 1252, 1200, 1201), (1193, 1263, 1265, 1194), (1182, 1193, 1194), (1258, 1256, 1202, 1203), (1264, 1262, 1205, 1206), (1182, 1194, 1195), (1262, 1260, 1204, 1205), (1182, 1195, 1184), (1266, 1264, 1206, 1207), (1185, 1247, 1249, 1186), (1198, 1197, 1209, 1210), (1203, 1202, 1214, 1215), (1201, 1200, 1212, 1213), (1206, 1205, 1217, 1218), (1199, 1198, 1210, 1211), (1196, 1207, 1219, 1183), (1204, 1203, 1215, 1216), (1197, 1196, 1183, 1209), (1202, 1201, 1213, 1214), (1207, 1206, 1218, 1219), (1200, 1199, 1211, 1212), (1205, 1204, 1216, 1217), (1217, 1216, 1228, 1229), (1210, 1209, 1221, 1222), (1215, 1214, 1226, 1227), (1213, 1212, 1224, 1225), (1218, 1217, 1229, 1230), (1211, 1210, 1222, 1223), (1183, 1219, 1231, 1220), (1216, 1215, 1227, 1228), (1209, 1183, 1220, 1221), (1214, 1213, 1225, 1226), (1219, 1218, 1230, 1231), (1212, 1211, 1223, 1224), (1222, 1221, 1233, 1234), (1227, 1226, 1238, 1239), (1225, 1224, 1236, 1237), (1230, 1229, 1241, 1242), (1223, 1222, 1234, 1235), (1220, 1231, 1243, 1208), (1228, 1227, 1239, 1240), (1221, 1220, 1208, 1233), (1226, 1225, 1237, 1238), (1231, 1230, 1242, 1243), (1224, 1223, 1235, 1236), (1229, 1228, 1240, 1241), (1232, 1233, 1208), (1232, 1234, 1233), (1232, 1235, 1234), (1232, 1236, 1235), (1232, 1237, 1236), (1232, 1238, 1237), (1232, 1239, 1238), (1232, 1240, 1239), (1232, 1241, 1240), (1232, 1242, 1241), (1232, 1243, 1242), (1232, 1208, 1243), (1247, 1244, 1245, 1246), (1249, 1247, 1246, 1248), (1251, 1249, 1248, 1250), (1253, 1251, 1250, 1252), (1255, 1253, 1252, 1254), (1257, 1255, 1254, 1256), (1259, 1257, 1256, 1258), (1261, 1259, 1258, 1260), (1263, 1261, 1260, 1262), (1265, 1263, 1262, 1264), (1267, 1265, 1264, 1266), (1244, 1267, 1266, 1245), (1245, 1266, 1207, 1196), (1268, 1270, 1271), (1272, 1335, 1337, 1273), (1281, 1353, 1330, 1270), (1268, 1271, 1272), (1274, 1339, 1341, 1275), (1334, 1332, 1283, 1284), (1268, 1272, 1273), (1276, 1343, 1345, 1277), (1273, 1337, 1339, 1274), (1268, 1273, 1274), (1278, 1347, 1349, 1279), (1338, 1336, 1285, 1286), (1268, 1274, 1275), (1270, 1330, 1333, 1271), (1275, 1341, 1343, 1276), (1268, 1275, 1276), (1280, 1351, 1353, 1281), (1342, 1340, 1287, 1288), (1268, 1276, 1277), (1332, 1331, 1282, 1283), (1277, 1345, 1347, 1278), (1268, 1277, 1278), (1336, 1334, 1284, 1285), (1346, 1344, 1289, 1290), (1268, 1278, 1279), (1340, 1338, 1286, 1287), (1279, 1349, 1351, 1280), (1268, 1279, 1280), (1344, 1342, 1288, 1289), (1350, 1348, 1291, 1292), (1268, 1280, 1281), (1348, 1346, 1290, 1291), (1268, 1281, 1270), (1352, 1350, 1292, 1293), (1271, 1333, 1335, 1272), (1284, 1283, 1295, 1296), (1289, 1288, 1300, 1301), (1287, 1286, 1298, 1299), (1292, 1291, 1303, 1304), (1285, 1284, 1296, 1297), (1282, 1293, 1305, 1269), (1290, 1289, 1301, 1302), (1283, 1282, 1269, 1295), (1288, 1287, 1299, 1300), (1293, 1292, 1304, 1305), (1286, 1285, 1297, 1298), (1291, 1290, 1302, 1303), (1303, 1302, 1314, 1315), (1296, 1295, 1307, 1308), (1301, 1300, 1312, 1313), (1299, 1298, 1310, 1311), (1304, 1303, 1315, 1316), (1297, 1296, 1308, 1309), (1269, 1305, 1317, 1306), (1302, 1301, 1313, 1314), (1295, 1269, 1306, 1307), (1300, 1299, 1311, 1312), (1305, 1304, 1316, 1317), (1298, 1297, 1309, 1310), (1308, 1307, 1319, 1320), (1313, 1312, 1324, 1325), (1311, 1310, 1322, 1323), (1316, 1315, 1327, 1328), (1309, 1308, 1320, 1321), (1306, 1317, 1329, 1294), (1314, 1313, 1325, 1326), (1307, 1306, 1294, 1319), (1312, 1311, 1323, 1324), (1317, 1316, 1328, 1329), (1310, 1309, 1321, 1322), (1315, 1314, 1326, 1327), (1318, 1319, 1294), (1318, 1320, 1319), (1318, 1321, 1320), (1318, 1322, 1321), (1318, 1323, 1322), (1318, 1324, 1323), (1318, 1325, 1324), (1318, 1326, 1325), (1318, 1327, 1326), (1318, 1328, 1327), (1318, 1329, 1328), (1318, 1294, 1329), (1333, 1330, 1331, 1332), (1335, 1333, 1332, 1334), (1337, 1335, 1334, 1336), (1339, 1337, 1336, 1338), (1341, 1339, 1338, 1340), (1343, 1341, 1340, 1342), (1345, 1343, 1342, 1344), (1347, 1345, 1344, 1346), (1349, 1347, 1346, 1348), (1351, 1349, 1348, 1350), (1353, 1351, 1350, 1352), (1330, 1353, 1352, 1331), (1331, 1352, 1293, 1282), (1354, 1507, 1567, 1571, 1568, 1569, 1564, 1570, 1566, 1565, 1563), (1354, 1506, 1508, 1502, 1501, 1509, 1510, 1503, 1504, 1505, 1507), (1354, 1514, 1515, 1511, 1512, 1519, 1518, 1516, 1513, 1517, 1506), (1354, 1534, 1547, 1550, 1552, 1553, 1554, 1551, 1548, 1549, 1514), (1354, 1529, 1535, 1533, 1530, 1538, 1537, 1532, 1531, 1536, 1534), (1354, 1528, 1522, 1523, 1525, 1521, 1520, 1524, 1527, 1526, 1529), (1354, 1491, 1546, 1544, 1541, 1540, 1543, 1545, 1539, 1542, 1528), (1354, 1492, 1485, 1486, 1490, 1489, 1488, 1487, 1484, 1483, 1491), (1354, 1473, 1495, 1493, 1494, 1500, 1499, 1497, 1496, 1498, 1492), (1354, 1472, 1467, 1466, 1469, 1468, 1471, 1470, 1465, 1464, 1473), (1354, 1480, 1479, 1477, 1474, 1482, 1481, 1475, 1476, 1478, 1472), (1354, 1563, 1555, 1562, 1561, 1556, 1560, 1559, 1557, 1558, 1480), (1355, 1436, 1441, 1446, 1444, 1438, 1442, 1445, 1439, 1440, 1443), (1355, 1417, 1433, 1437, 1434, 1435, 1430, 1431, 1429, 1432, 1436), (1355, 1369, 1412, 1419, 1414, 1415, 1411, 1418, 1416, 1413, 1417), (1355, 1360, 1367, 1373, 1366, 1368, 1371, 1374, 1372, 1370, 1369), (1355, 1359, 1356, 1364, 1362, 1358, 1363, 1365, 1357, 1361, 1360), (1355, 1379, 1400, 1402, 1401, 1396, 1395, 1399, 1398, 1397, 1359), (1355, 1378, 1377, 1384, 1381, 1376, 1375, 1383, 1382, 1380, 1379), (1355, 1391, 1404, 1408, 1407, 1403, 1405, 1409, 1410, 1406, 1378), (1355, 1390, 1387, 1394, 1388, 1386, 1389, 1392, 1393, 1385, 1391), (1355, 1426, 1420, 1428, 1423, 1424, 1422, 1427, 1421, 1425, 1390), (1355, 1451, 1450, 1454, 1455, 1449, 1448, 1453, 1452, 1447, 1426), (1355, 1443, 1461, 1462, 1457, 1456, 1458, 1463, 1459, 1460, 1451), (1450, 1451, 1460, 1567, 1507, 1505), (1408, 1404, 1536, 1531), (1416, 1418, 1469, 1466), (1372, 1374, 1494, 1493), (1453, 1448, 1509, 1501), (1418, 1411, 1468, 1469), (1392, 1389, 1553, 1552), (1382, 1383, 1525, 1523), (1452, 1453, 1501, 1502), (1400, 1379, 1380, 1522, 1528, 1542), (1463, 1458, 1569, 1568), (1364, 1356, 1483, 1484), (1462, 1461, 1565, 1566), (1427, 1422, 1519, 1512), (1437, 1433, 1478, 1476), (1367, 1360, 1361, 1485, 1492, 1498), (1357, 1365, 1490, 1486), (1420, 1426, 1447, 1508, 1506, 1517), (1433, 1417, 1413, 1467, 1472, 1478), (1384, 1377, 1526, 1527), (1412, 1369, 1370, 1495, 1473, 1464), (1441, 1436, 1432, 1479, 1480, 1558), (1409, 1405, 1538, 1530), (1399, 1395, 1540, 1541), (1404, 1391, 1385, 1547, 1534, 1536), (1454, 1450, 1505, 1504), (1398, 1399, 1541, 1544), (1402, 1400, 1542, 1539), (1419, 1412, 1464, 1465), (1446, 1441, 1558, 1557), (1377, 1378, 1406, 1535, 1529, 1526), (1374, 1371, 1500, 1494), (1431, 1430, 1482, 1474), (1410, 1409, 1530, 1533), (1445, 1442, 1556, 1561), (1387, 1390, 1425, 1515, 1514, 1549), (1428, 1420, 1517, 1513), (1394, 1387, 1549, 1548), (1429, 1431, 1474, 1477), (1383, 1375, 1521, 1525), (1459, 1463, 1568, 1571), (1421, 1427, 1512, 1511), (1373, 1367, 1498, 1496), (1356, 1359, 1397, 1546, 1491, 1483), (1393, 1392, 1552, 1550), (1365, 1363, 1489, 1490), (1439, 1445, 1561, 1562), (1511, 1515, 1425, 1421), (1466, 1467, 1413, 1416), (1486, 1485, 1361, 1357), (1523, 1522, 1380, 1382), (1502, 1508, 1447, 1452), (1544, 1546, 1397, 1398), (1476, 1475, 1434, 1437), (1545, 1543, 1396, 1401), (1550, 1547, 1385, 1393), (1533, 1535, 1406, 1410), (1493, 1495, 1370, 1372), (1496, 1497, 1366, 1373), (1484, 1487, 1362, 1364), (1477, 1479, 1432, 1429), (1560, 1556, 1442, 1438), (1527, 1524, 1381, 1384), (1557, 1559, 1444, 1446), (1562, 1555, 1440, 1439), (1475, 1481, 1435, 1434), (1524, 1520, 1376, 1381), (1487, 1488, 1358, 1362), (1499, 1500, 1371, 1368), (1518, 1519, 1422, 1424), (1551, 1554, 1386, 1388), (1510, 1509, 1448, 1449), (1531, 1532, 1407, 1408), (1497, 1499, 1368, 1366), (1465, 1470, 1414, 1419), (1470, 1471, 1415, 1414), (1520, 1521, 1375, 1376), (1564, 1569, 1458, 1456), (1543, 1540, 1395, 1396), (1548, 1551, 1388, 1394), (1537, 1538, 1405, 1403), (1566, 1570, 1457, 1462), (1503, 1510, 1449, 1455), (1539, 1545, 1401, 1402), (1555, 1563, 1565, 1461, 1443, 1440), (1513, 1516, 1423, 1428), (1481, 1482, 1430, 1435), (1571, 1567, 1460, 1459), (1532, 1537, 1403, 1407), (1471, 1468, 1411, 1415), (1516, 1518, 1424, 1423), (1559, 1560, 1438, 1444), (1570, 1564, 1456, 1457), (1554, 1553, 1389, 1386), (1504, 1503, 1455, 1454), (1488, 1489, 1363, 1358), (1572, 1574, 1575), (1576, 1639, 1641, 1577), (1585, 1657, 1634, 1574), (1572, 1575, 1576), (1578, 1643, 1645, 1579), (1638, 1636, 1587, 1588), (1572, 1576, 1577), (1580, 1647, 1649, 1581), (1577, 1641, 1643, 1578), (1572, 1577, 1578), (1582, 1651, 1653, 1583), (1642, 1640, 1589, 1590), (1572, 1578, 1579), (1574, 1634, 1637, 1575), (1579, 1645, 1647, 1580), (1572, 1579, 1580), (1584, 1655, 1657, 1585), (1646, 1644, 1591, 1592), (1572, 1580, 1581), (1636, 1635, 1586, 1587), (1581, 1649, 1651, 1582), (1572, 1581, 1582), (1640, 1638, 1588, 1589), (1650, 1648, 1593, 1594), (1572, 1582, 1583), (1644, 1642, 1590, 1591), (1583, 1653, 1655, 1584), (1572, 1583, 1584), (1648, 1646, 1592, 1593), (1654, 1652, 1595, 1596), (1572, 1584, 1585), (1652, 1650, 1594, 1595), (1572, 1585, 1574), (1656, 1654, 1596, 1597), (1575, 1637, 1639, 1576), (1588, 1587, 1599, 1600), (1593, 1592, 1604, 1605), (1591, 1590, 1602, 1603), (1596, 1595, 1607, 1608), (1589, 1588, 1600, 1601), (1586, 1597, 1609, 1573), (1594, 1593, 1605, 1606), (1587, 1586, 1573, 1599), (1592, 1591, 1603, 1604), (1597, 1596, 1608, 1609), (1590, 1589, 1601, 1602), (1595, 1594, 1606, 1607), (1607, 1606, 1618, 1619), (1600, 1599, 1611, 1612), (1605, 1604, 1616, 1617), (1603, 1602, 1614, 1615), (1608, 1607, 1619, 1620), (1601, 1600, 1612, 1613), (1573, 1609, 1621, 1610), (1606, 1605, 1617, 1618), (1599, 1573, 1610, 1611), (1604, 1603, 1615, 1616), (1609, 1608, 1620, 1621), (1602, 1601, 1613, 1614), (1612, 1611, 1623, 1624), (1617, 1616, 1628, 1629), (1615, 1614, 1626, 1627), (1620, 1619, 1631, 1632), (1613, 1612, 1624, 1625), (1610, 1621, 1633, 1598), (1618, 1617, 1629, 1630), (1611, 1610, 1598, 1623), (1616, 1615, 1627, 1628), (1621, 1620, 1632, 1633), (1614, 1613, 1625, 1626), (1619, 1618, 1630, 1631), (1622, 1623, 1598), (1622, 1624, 1623), (1622, 1625, 1624), (1622, 1626, 1625), (1622, 1627, 1626), (1622, 1628, 1627), (1622, 1629, 1628), (1622, 1630, 1629), (1622, 1631, 1630), (1622, 1632, 1631), (1622, 1633, 1632), (1622, 1598, 1633), (1637, 1634, 1635, 1636), (1639, 1637, 1636, 1638), (1641, 1639, 1638, 1640), (1643, 1641, 1640, 1642), (1645, 1643, 1642, 1644), (1647, 1645, 1644, 1646), (1649, 1647, 1646, 1648), (1651, 1649, 1648, 1650), (1653, 1651, 1650, 1652), (1655, 1653, 1652, 1654), (1657, 1655, 1654, 1656), (1634, 1657, 1656, 1635), (1635, 1656, 1597, 1586), (1658, 1660, 1661), (1662, 1725, 1727, 1663), (1671, 1743, 1720, 1660), (1658, 1661, 1662), (1664, 1729, 1731, 1665), (1724, 1722, 1673, 1674), (1658, 1662, 1663), (1666, 1733, 1735, 1667), (1663, 1727, 1729, 1664), (1658, 1663, 1664), (1668, 1737, 1739, 1669), (1728, 1726, 1675, 1676), (1658, 1664, 1665), (1660, 1720, 1723, 1661), (1665, 1731, 1733, 1666), (1658, 1665, 1666), (1670, 1741, 1743, 1671), (1732, 1730, 1677, 1678), (1658, 1666, 1667), (1722, 1721, 1672, 1673), (1667, 1735, 1737, 1668), (1658, 1667, 1668), (1726, 1724, 1674, 1675), (1736, 1734, 1679, 1680), (1658, 1668, 1669), (1730, 1728, 1676, 1677), (1669, 1739, 1741, 1670), (1658, 1669, 1670), (1734, 1732, 1678, 1679), (1740, 1738, 1681, 1682), (1658, 1670, 1671), (1738, 1736, 1680, 1681), (1658, 1671, 1660), (1742, 1740, 1682, 1683), (1661, 1723, 1725, 1662), (1674, 1673, 1685, 1686), (1679, 1678, 1690, 1691), (1677, 1676, 1688, 1689), (1682, 1681, 1693, 1694), (1675, 1674, 1686, 1687), (1672, 1683, 1695, 1659), (1680, 1679, 1691, 1692), (1673, 1672, 1659, 1685), (1678, 1677, 1689, 1690), (1683, 1682, 1694, 1695), (1676, 1675, 1687, 1688), (1681, 1680, 1692, 1693), (1693, 1692, 1704, 1705), (1686, 1685, 1697, 1698), (1691, 1690, 1702, 1703), (1689, 1688, 1700, 1701), (1694, 1693, 1705, 1706), (1687, 1686, 1698, 1699), (1659, 1695, 1707, 1696), (1692, 1691, 1703, 1704), (1685, 1659, 1696, 1697), (1690, 1689, 1701, 1702), (1695, 1694, 1706, 1707), (1688, 1687, 1699, 1700), (1698, 1697, 1709, 1710), (1703, 1702, 1714, 1715), (1701, 1700, 1712, 1713), (1706, 1705, 1717, 1718), (1699, 1698, 1710, 1711), (1696, 1707, 1719, 1684), (1704, 1703, 1715, 1716), (1697, 1696, 1684, 1709), (1702, 1701, 1713, 1714), (1707, 1706, 1718, 1719), (1700, 1699, 1711, 1712), (1705, 1704, 1716, 1717), (1708, 1709, 1684), (1708, 1710, 1709), (1708, 1711, 1710), (1708, 1712, 1711), (1708, 1713, 1712), (1708, 1714, 1713), (1708, 1715, 1714), (1708, 1716, 1715), (1708, 1717, 1716), (1708, 1718, 1717), (1708, 1719, 1718), (1708, 1684, 1719), (1723, 1720, 1721, 1722), (1725, 1723, 1722, 1724), (1727, 1725, 1724, 1726), (1729, 1727, 1726, 1728), (1731, 1729, 1728, 1730), (1733, 1731, 1730, 1732), (1735, 1733, 1732, 1734), (1737, 1735, 1734, 1736), (1739, 1737, 1736, 1738), (1741, 1739, 1738, 1740), (1743, 1741, 1740, 1742), (1720, 1743, 1742, 1721), (1721, 1742, 1683, 1672), (1744, 1897, 1957, 1961, 1958, 1959, 1954, 1960, 1956, 1955, 1953), (1744, 1896, 1898, 1892, 1891, 1899, 1900, 1893, 1894, 1895, 1897), (1744, 1904, 1905, 1901, 1902, 1909, 1908, 1906, 1903, 1907, 1896), (1744, 1924, 1937, 1940, 1942, 1943, 1944, 1941, 1938, 1939, 1904), (1744, 1919, 1925, 1923, 1920, 1928, 1927, 1922, 1921, 1926, 1924), (1744, 1918, 1912, 1913, 1915, 1911, 1910, 1914, 1917, 1916, 1919), (1744, 1881, 1936, 1934, 1931, 1930, 1933, 1935, 1929, 1932, 1918), (1744, 1882, 1875, 1876, 1880, 1879, 1878, 1877, 1874, 1873, 1881), (1744, 1863, 1885, 1883, 1884, 1890, 1889, 1887, 1886, 1888, 1882), (1744, 1862, 1857, 1856, 1859, 1858, 1861, 1860, 1855, 1854, 1863), (1744, 1870, 1869, 1867, 1864, 1872, 1871, 1865, 1866, 1868, 1862), (1744, 1953, 1945, 1952, 1951, 1946, 1950, 1949, 1947, 1948, 1870), (1745, 1826, 1831, 1836, 1834, 1828, 1832, 1835, 1829, 1830, 1833), (1745, 1807, 1823, 1827, 1824, 1825, 1820, 1821, 1819, 1822, 1826), (1745, 1759, 1802, 1809, 1804, 1805, 1801, 1808, 1806, 1803, 1807), (1745, 1750, 1757, 1763, 1756, 1758, 1761, 1764, 1762, 1760, 1759), (1745, 1749, 1746, 1754, 1752, 1748, 1753, 1755, 1747, 1751, 1750), (1745, 1769, 1790, 1792, 1791, 1786, 1785, 1789, 1788, 1787, 1749), (1745, 1768, 1767, 1774, 1771, 1766, 1765, 1773, 1772, 1770, 1769), (1745, 1781, 1794, 1798, 1797, 1793, 1795, 1799, 1800, 1796, 1768), (1745, 1780, 1777, 1784, 1778, 1776, 1779, 1782, 1783, 1775, 1781), (1745, 1816, 1810, 1818, 1813, 1814, 1812, 1817, 1811, 1815, 1780), (1745, 1841, 1840, 1844, 1845, 1839, 1838, 1843, 1842, 1837, 1816), (1745, 1833, 1851, 1852, 1847, 1846, 1848, 1853, 1849, 1850, 1841), (1840, 1841, 1850, 1957, 1897, 1895), (1798, 1794, 1926, 1921), (1806, 1808, 1859, 1856), (1762, 1764, 1884, 1883), (1843, 1838, 1899, 1891), (1808, 1801, 1858, 1859), (1782, 1779, 1943, 1942), (1772, 1773, 1915, 1913), (1842, 1843, 1891, 1892), (1790, 1769, 1770, 1912, 1918, 1932), (1853, 1848, 1959, 1958), (1754, 1746, 1873, 1874), (1852, 1851, 1955, 1956), (1817, 1812, 1909, 1902), (1827, 1823, 1868, 1866), (1757, 1750, 1751, 1875, 1882, 1888), (1747, 1755, 1880, 1876), (1810, 1816, 1837, 1898, 1896, 1907), (1823, 1807, 1803, 1857, 1862, 1868), (1774, 1767, 1916, 1917), (1802, 1759, 1760, 1885, 1863, 1854), (1831, 1826, 1822, 1869, 1870, 1948), (1799, 1795, 1928, 1920), (1789, 1785, 1930, 1931), (1794, 1781, 1775, 1937, 1924, 1926), (1844, 1840, 1895, 1894), (1788, 1789, 1931, 1934), (1792, 1790, 1932, 1929), (1809, 1802, 1854, 1855), (1836, 1831, 1948, 1947), (1767, 1768, 1796, 1925, 1919, 1916), (1764, 1761, 1890, 1884), (1821, 1820, 1872, 1864), (1800, 1799, 1920, 1923), (1835, 1832, 1946, 1951), (1777, 1780, 1815, 1905, 1904, 1939), (1818, 1810, 1907, 1903), (1784, 1777, 1939, 1938), (1819, 1821, 1864, 1867), (1773, 1765, 1911, 1915), (1849, 1853, 1958, 1961), (1811, 1817, 1902, 1901), (1763, 1757, 1888, 1886), (1746, 1749, 1787, 1936, 1881, 1873), (1783, 1782, 1942, 1940), (1755, 1753, 1879, 1880), (1829, 1835, 1951, 1952), (1901, 1905, 1815, 1811), (1856, 1857, 1803, 1806), (1876, 1875, 1751, 1747), (1913, 1912, 1770, 1772), (1892, 1898, 1837, 1842), (1934, 1936, 1787, 1788), (1866, 1865, 1824, 1827), (1935, 1933, 1786, 1791), (1940, 1937, 1775, 1783), (1923, 1925, 1796, 1800), (1883, 1885, 1760, 1762), (1886, 1887, 1756, 1763), (1874, 1877, 1752, 1754), (1867, 1869, 1822, 1819), (1950, 1946, 1832, 1828), (1917, 1914, 1771, 1774), (1947, 1949, 1834, 1836), (1952, 1945, 1830, 1829), (1865, 1871, 1825, 1824), (1914, 1910, 1766, 1771), (1877, 1878, 1748, 1752), (1889, 1890, 1761, 1758), (1908, 1909, 1812, 1814), (1941, 1944, 1776, 1778), (1900, 1899, 1838, 1839), (1921, 1922, 1797, 1798), (1887, 1889, 1758, 1756), (1855, 1860, 1804, 1809), (1860, 1861, 1805, 1804), (1910, 1911, 1765, 1766), (1954, 1959, 1848, 1846), (1933, 1930, 1785, 1786), (1938, 1941, 1778, 1784), (1927, 1928, 1795, 1793), (1956, 1960, 1847, 1852), (1893, 1900, 1839, 1845), (1929, 1935, 1791, 1792), (1945, 1953, 1955, 1851, 1833, 1830), (1903, 1906, 1813, 1818), (1871, 1872, 1820, 1825), (1961, 1957, 1850, 1849), (1922, 1927, 1793, 1797), (1861, 1858, 1801, 1805), (1906, 1908, 1814, 1813), (1949, 1950, 1828, 1834), (1960, 1954, 1846, 1847), (1944, 1943, 1779, 1776), (1894, 1893, 1845, 1844), (1878, 1879, 1753, 1748)])
me_cylinder_000.use_remesh_preserve_volume = False
me_cylinder_000.use_remesh_preserve_attributes = False
me_cylinder_000.use_mirror_vertex_groups = False
me_cylinder_000.update()

# ---- objects
ob_cylinder_000 = bpy.data.objects.new('Cylinder.000', me_cylinder_000)

# ---- transforms, parenting, visibility, modifiers, constraints
ob_cylinder_000.location = (-2.285, -0.07448, 0.5202)
ob_cylinder_000.rotation_euler = (-1.571, 3.142, 3.258e-07)
ob_cylinder_000.scale = (0.5496, 0.5496, 0.04008)
ob_cylinder_000.lineart.crease_threshold = 0.0

# ---- collection membership
col_collection_1.objects.link(ob_cylinder_000)

# ---- scene / render settings (as saved in the file)
scene.frame_start = 1; scene.frame_end = 250; scene.frame_set(1)
scene.render.engine = 'BLENDER_EEVEE_NEXT'
scene.render.resolution_percentage = 50
scene.render.dither_intensity = 0.0
scene.cycles.use_denoising = False
scene.cycles.samples = 128
scene.cycles.sampling_pattern = 'TABULATED_SOBOL'
scene.cycles.use_adaptive_sampling = False
scene.cycles.use_light_tree = False
scene.cycles.blur_glossy = 0.0
scene.cycles.sample_clamp_indirect = 0.0
scene.view_settings.view_transform = 'Standard'
bpy.context.view_layer.update()

# ---- added for rendering (the .blend has no active camera and no usable light): camera, sun
cam_auto = bpy.data.cameras.new('AutoCamera')
cam_auto.lens = 50.0
cam_auto.sensor_width = 36.0
cam_auto.clip_end = 1000.0
ob_auto_camera = bpy.data.objects.new('AutoCamera', cam_auto)
scene.collection.objects.link(ob_auto_camera)
ob_auto_camera.location = (12.2851, -14.4843, 13.686)
ob_auto_camera.rotation_euler = (1.09748, -7.21219e-08, 0.694738)
scene.camera = ob_auto_camera
light_auto_sun = bpy.data.lights.new('AutoSun', 'SUN')
light_auto_sun.energy = 3.0
light_auto_sun.angle = 0.0523599
ob_auto_sun = bpy.data.objects.new('AutoSun', light_auto_sun)
scene.collection.objects.link(ob_auto_sun)
ob_auto_sun.rotation_euler = (0.872665, 0.174533, 0.523599)
bpy.context.view_layer.update()
